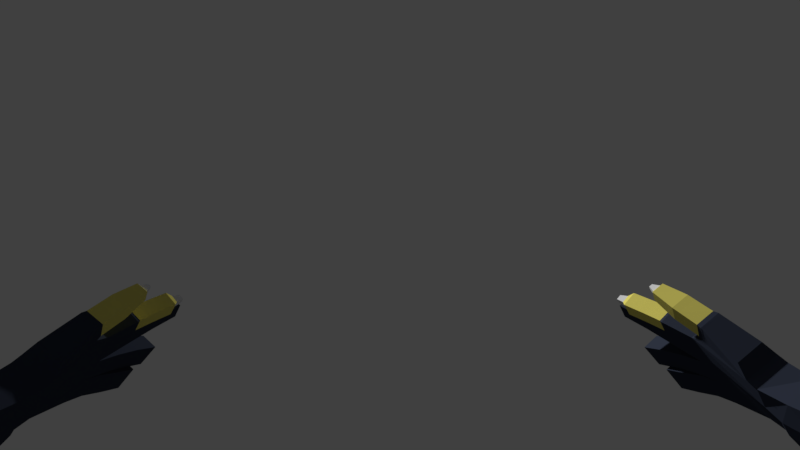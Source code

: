 # Source: VulpinArm.blend  (saved by Blender 2.79.0; exported with 4.5.12 LTS)
import bpy
from mathutils import Matrix  # noqa: F401  (used for matrix-valued properties, if any)

bpy.ops.wm.read_factory_settings(use_empty=True)
scene = bpy.context.scene
scene.name = 'Scene'

# ---- collections
col_collection_1 = bpy.data.collections.new('Collection 1'); scene.collection.children.link(col_collection_1)
col_collection_2 = bpy.data.collections.new('Collection 2'); scene.collection.children.link(col_collection_2)

# ---- materials (node trees are filled in below, after node groups)
mat_material = bpy.data.materials.new('Material')
mat_material.alpha_threshold = 0.0
mat_material.use_transparent_shadow = False
mat_material.diffuse_color = (0.03259, 0.07294, 0.2396, 1.0)
mat_material.roughness = 0.5
mat_material.specular_intensity = 0.0
mat_material_001 = bpy.data.materials.new('Material.001')
mat_material_001.alpha_threshold = 0.0
mat_material_001.use_transparent_shadow = False
mat_material_001.diffuse_color = (0.03265, 0.03958, 0.06072, 1.0)
mat_material_001.roughness = 0.5
mat_material_001.specular_intensity = 0.0
mat_material_002 = bpy.data.materials.new('Material.002')
mat_material_002.alpha_threshold = 0.0
mat_material_002.use_transparent_shadow = False
mat_material_002.diffuse_color = (0.8, 0.7125, 0.155, 1.0)
mat_material_002.roughness = 0.5
mat_material_002.specular_intensity = 0.0
mat_material_003 = bpy.data.materials.new('Material.003')
mat_material_003.alpha_threshold = 0.0
mat_material_003.use_transparent_shadow = False
mat_material_003.roughness = 0.5

# ---- material node trees

# ---- world
world_world = bpy.data.worlds.new('World'); scene.world = world_world
world_world.color = (0.05088, 0.05088, 0.05088)
world_world.use_sun_shadow = False
world_world.sun_shadow_jitter_overblur = 0.0
world_world.cycles.sampling_method = 'MANUAL'

# ---- cameras
cam_camera = bpy.data.cameras.new('Camera')
cam_camera.clip_end = 100.0
cam_camera.lens = 20.85
cam_camera.sensor_width = 32.0
cam_camera.sensor_height = 18.0
cam_camera.display_size = 2.0
cam_camera.lens_unit = 'FOV'
cam_camera.dof.focus_distance = 0.0
cam_camera.dof.aperture_fstop = 128.0
cam_camera.dof.aperture_blades = 6

# ---- meshes
me_cube_001 = bpy.data.meshes.new('Cube.001')
me_cube_001.from_pydata([(-0.2798, -0.4083, 0.1178), (-0.288, -0.4862, 0.1546), (-0.3028, -0.4167, 0.09217), (-0.3199, -0.4135, 0.1278), (-0.3398, -0.4204, 0.0994), (-0.2964, -0.5139, 0.1122), (-0.3145, -0.5149, 0.1266), (-0.3018, -0.5007, 0.1411), (-0.2519, -0.5976, 0.1542), (-0.2787, -0.6129, 0.1522), (-0.2667, -0.5987, 0.1673), (-0.2847, -0.6068, 0.1043), (-0.2992, -0.5852, 0.08432), (-0.3016, -0.5493, 0.135), (-0.2902, -0.5841, 0.1447), (-0.2755, -0.5787, 0.1306), (-0.2861, -0.5461, 0.1214), (-0.2621, -0.5125, 0.1487), (-0.3085, -0.5392, 0.09244), (-0.3046, -0.57, 0.08996), (-0.2903, -0.5754, 0.1083), (-0.3065, -0.5798, 0.1206), (-0.3105, -0.5472, 0.1235), (-0.3223, -0.5278, 0.07329), (-0.3171, -0.5527, 0.06919), (-0.3334, -0.5571, 0.08142), (-0.2775, -0.4539, 0.1701), (-0.288, -0.4689, 0.1558), (-0.2718, -0.4679, 0.1428), (-0.3008, -0.4154, 0.1436), (-0.3109, -0.3761, 0.1287), (-0.292, -0.3675, 0.1114), (-0.3318, -0.3835, 0.119), (-0.3482, -0.3878, 0.09274), (-0.348, -0.386, 0.06926), (-0.3271, -0.377, 0.05729), (-0.3076, -0.3707, 0.07402), (-0.2957, -0.3675, 0.09298), (-0.2884, -0.4117, 0.1026), (-0.314, -0.357, 0.1234), (-0.2944, -0.3511, 0.1081), (-0.3322, -0.3629, 0.1171), (-0.3471, -0.3671, 0.0928), (-0.3461, -0.3665, 0.07093), (-0.3255, -0.3602, 0.05947), (-0.3073, -0.3548, 0.07477), (-0.2964, -0.3518, 0.09226), (-0.3169, -0.3131, 0.1242), (-0.2926, -0.3102, 0.1063), (-0.3378, -0.3169, 0.1184), (-0.3533, -0.3201, 0.09287), (-0.3504, -0.3204, 0.06894), (-0.3252, -0.317, 0.05514), (-0.305, -0.3135, 0.07071), (-0.2938, -0.3112, 0.08912), (-0.3131, -0.2428, 0.1422), (-0.2692, -0.2332, 0.1105), (-0.349, -0.2489, 0.1336), (-0.3741, -0.2498, 0.09147), (-0.3648, -0.2449, 0.04979), (-0.3266, -0.2364, 0.02914), (-0.2881, -0.2321, 0.05129), (-0.2699, -0.2315, 0.08165), (-0.3116, -0.1687, 0.1512), (-0.2627, -0.1576, 0.1175), (-0.3512, -0.172, 0.1416), (-0.3781, -0.1665, 0.09604), (-0.3612, -0.1556, 0.04824), (-0.3309, -0.1491, 0.03276), (-0.2826, -0.1483, 0.05361), (-0.263, -0.1523, 0.0864), (-0.3121, -0.1453, 0.1514), (-0.2614, -0.1414, 0.1166), (-0.3503, -0.1375, 0.1459), (-0.373, -0.1191, 0.1069), (-0.3557, -0.106, 0.06385), (-0.3181, -0.1044, 0.04386), (-0.2758, -0.1184, 0.06029), (-0.2592, -0.1317, 0.08836), (-0.294, -0.09865, 0.1911), (-0.2386, -0.09185, 0.1564), (-0.3351, -0.08407, 0.1843), (-0.3587, -0.0513, 0.1437), (-0.345, -0.02851, 0.1026), (-0.2921, -0.02578, 0.07739), (-0.2529, -0.05075, 0.09802), (-0.2357, -0.0744, 0.1273), (-0.2757, -0.03609, 0.2506), (-0.2063, -0.02906, 0.2095), (-0.323, -0.009368, 0.2471), (-0.3449, 0.04469, 0.2072), (-0.3233, 0.0801, 0.1636), (-0.2577, 0.08025, 0.1328), (-0.2149, 0.03786, 0.1503), (-0.1989, -0.001154, 0.179), (-0.2632, -0.1901, 0.1146), (-0.2636, -0.1863, 0.08315), (-0.2833, -0.1845, 0.05012), (-0.3289, -0.1872, 0.02775), (-0.3649, -0.1954, 0.04678), (-0.3786, -0.2038, 0.09362), (-0.3514, -0.2063, 0.1395), (-0.3119, -0.2012, 0.149), (-0.286, -0.3845, 0.1137), (-0.2912, -0.3968, 0.09578), (-0.3059, -0.399, 0.07745), (-0.3233, -0.3927, 0.0656), (-0.3471, -0.3989, 0.0779), (-0.3465, -0.4032, 0.09178), (-0.3286, -0.3989, 0.1198), (-0.3113, -0.3912, 0.1312), (-0.3054, -0.4098, 0.1383), (-0.3208, -0.5744, 0.1022), (-0.3248, -0.5419, 0.1051), (-0.2942, -0.5445, 0.1108), (-0.2903, -0.53, 0.1479), (-0.2748, -0.5269, 0.1343), (-0.2776, -0.5156, 0.1623), (-0.3386, -0.5304, 0.08595), (-0.2636, -0.5646, 0.1457), (-0.2742, -0.532, 0.1365), (-0.2783, -0.5699, 0.1598), (-0.2897, -0.5351, 0.1501), (-0.3155, -0.5896, 0.09655), (-0.3128, -0.5789, 0.06542), (-0.329, -0.5833, 0.07765), (-0.3009, -0.6112, 0.1166), (-0.3152, -0.6058, 0.09822), (-0.299, -0.6014, 0.08596), (-0.3198, -0.5634, 0.1003), (-0.3251, -0.5366, 0.1049), (-0.3088, -0.534, 0.0922), (-0.3036, -0.559, 0.08809), (-0.2639, -0.6118, 0.1391), (-0.3281, -0.5093, 0.1077), (-0.3107, -0.5083, 0.09384), (-0.2845, -0.4997, 0.1272), (-0.3302, -0.417, 0.1139), (-0.3142, -0.4189, 0.07887), (-0.3404, -0.5033, 0.08783), (-0.3242, -0.5024, 0.07485), (-0.2717, -0.4853, 0.1417), (-0.3481, -0.4238, 0.08392), (-0.3349, -0.423, 0.07334), (-0.2734, -0.4219, 0.1351), (-0.294, -0.4231, 0.1516), (-0.2612, -0.4529, 0.1571), (-0.2752, -0.4139, 0.1231), (-0.34, -0.3856, 0.1059), (-0.3396, -0.365, 0.1049), (-0.3456, -0.3185, 0.1057), (-0.3615, -0.2493, 0.1126), (-0.3646, -0.1692, 0.1188), (-0.3617, -0.1283, 0.1264), (-0.3469, -0.0677, 0.164), (-0.334, 0.01764, 0.2272), (-0.365, -0.205, 0.1166), (-0.3375, -0.401, 0.1058), (-0.3017, -0.3691, 0.0835), (-0.3019, -0.3533, 0.08352), (-0.2994, -0.3123, 0.07992), (-0.279, -0.2318, 0.06647), (-0.2728, -0.1503, 0.07001), (-0.2675, -0.1251, 0.07433), (-0.2443, -0.06257, 0.1127), (-0.2069, 0.01835, 0.1646), (-0.2735, -0.1854, 0.06664), (-0.2975, -0.3982, 0.08559), (-0.2475, -0.5854, 0.1679), (-0.243, -0.5838, 0.1636), (-0.2469, -0.5882, 0.1592), (-0.2514, -0.5898, 0.1635), (-0.2514, -0.5806, 0.1552), (-0.2456, -0.5741, 0.1617), (-0.2522, -0.5765, 0.1681), (-0.258, -0.583, 0.1616), (-0.2766, -0.522, 0.133), (-0.2795, -0.5103, 0.1609), (-0.2638, -0.5076, 0.1474), (-0.2924, -0.5247, 0.1467), (-0.2752, -0.5217, 0.1637), (-0.2599, -0.5181, 0.15), (-0.2726, -0.5325, 0.1356), (-0.288, -0.5361, 0.1493), (-0.2879, -0.5898, 0.1462), (-0.276, -0.5756, 0.1613), (-0.2613, -0.5711, 0.1473), (-0.2732, -0.5853, 0.1323), (-0.292, -0.5785, 0.1431), (-0.2772, -0.5735, 0.1291), (-0.2801, -0.5643, 0.1582), (-0.2653, -0.5594, 0.1442), (-0.2844, -0.5515, 0.1229), (-0.2998, -0.555, 0.1366), (-0.2878, -0.5408, 0.1517), (-0.2725, -0.5373, 0.138), (-0.2878, -0.5409, 0.1199), (-0.3037, -0.5437, 0.1336), (-0.2759, -0.5267, 0.135), (-0.2917, -0.5295, 0.1486), (-0.2892, -0.5817, 0.1075), (-0.3197, -0.5807, 0.1014), (-0.3035, -0.5763, 0.08916), (-0.3054, -0.5861, 0.1198), (-0.3054, -0.5637, 0.09046), (-0.3073, -0.5732, 0.1212), (-0.3216, -0.5678, 0.1028), (-0.2911, -0.5691, 0.1088), (-0.3113, -0.5408, 0.1241), (-0.3254, -0.5354, 0.1056), (-0.2946, -0.5385, 0.1111), (-0.3089, -0.5331, 0.09272), (-0.3099, -0.5521, 0.123), (-0.2936, -0.5492, 0.1104), (-0.3079, -0.5438, 0.09206), (-0.3242, -0.5467, 0.1047), (-0.3191, -0.5676, 0.09971), (-0.3164, -0.5569, 0.06858), (-0.3029, -0.5632, 0.08748), (-0.3327, -0.5613, 0.08081), (-0.318, -0.5486, 0.06986), (-0.3045, -0.5548, 0.08877), (-0.3207, -0.559, 0.1011), (-0.3342, -0.5527, 0.08217), (-0.3091, -0.5295, 0.09248), (-0.3389, -0.5257, 0.08628), (-0.3256, -0.5319, 0.1054), (-0.3227, -0.5234, 0.07356), (-0.3079, -0.5385, 0.09146), (-0.3377, -0.5353, 0.08513), (-0.3214, -0.5323, 0.07255), (-0.3241, -0.5415, 0.104), (-0.3031, -0.4946, 0.1402), (-0.2969, -0.5071, 0.1108), (-0.2889, -0.4651, 0.155), (-0.2621, -0.4508, 0.1556), (-0.3109, -0.502, 0.09279), (-0.325, -0.4969, 0.07474), (-0.341, -0.4978, 0.08756), (-0.2723, -0.4799, 0.14), (-0.2892, -0.4809, 0.1535), (-0.3289, -0.503, 0.1072), (-0.3156, -0.508, 0.1257), (-0.2847, -0.4935, 0.1255), (-0.2786, -0.4517, 0.1688), (-0.272, -0.4642, 0.1414), (-0.285, -0.4719, 0.1579), (-0.2753, -0.4582, 0.171), (-0.2702, -0.471, 0.1461), (-0.2435, -0.5028, 0.1819), (-0.2502, -0.5123, 0.1728), (-0.2604, -0.5129, 0.181), (-0.2568, -0.4987, 0.1623), (-0.2702, -0.4995, 0.173), (-0.2746, -0.4935, 0.1694), (-0.2598, -0.4926, 0.1576), (-0.2649, -0.4798, 0.1824), (-0.2605, -0.4573, 0.1591), (-0.2537, -0.5034, 0.1901), (-0.253, -0.4729, 0.1674), (-0.2678, -0.4738, 0.1792), (-0.2774, -0.4875, 0.1662), (-0.2627, -0.4866, 0.1544), (-0.2481, -0.4863, 0.1741), (-0.2501, -0.4789, 0.1706), (-0.2615, -0.4871, 0.1848), (-0.2456, -0.5055, 0.1824), (-0.2502, -0.5119, 0.1763), (-0.2571, -0.5123, 0.1818), (-0.2526, -0.5059, 0.1879), (-0.2456, -0.5136, 0.1861), (-0.2474, -0.5162, 0.1836), (-0.2503, -0.5163, 0.1858), (-0.2484, -0.5137, 0.1883), (-0.2614, -0.5606, 0.144), (-0.2543, -0.5779, 0.1476), (-0.2553, -0.5359, 0.1537), (-0.2533, -0.5411, 0.1549), (-0.266, -0.5457, 0.1671), (-0.2769, -0.5582, 0.1547), (-0.2643, -0.5536, 0.1425), (-0.267, -0.5824, 0.1598), (-0.256, -0.57, 0.1722), (-0.2433, -0.5654, 0.1601), (-0.2504, -0.5481, 0.1564), (-0.2741, -0.5651, 0.1562), (-0.2631, -0.5527, 0.1686), (-0.2663, -0.5483, 0.1413), (-0.2791, -0.5525, 0.1534), (-0.2605, -0.5226, 0.1507), (-0.2682, -0.5401, 0.1658), (-0.2715, -0.535, 0.1383), (-0.2847, -0.5381, 0.1501), (-0.2738, -0.5257, 0.1625), (-0.3251, -0.3062, 0.1416), (-0.3533, -0.3113, 0.1338), (-0.3638, -0.3135, 0.1165), (-0.3742, -0.3156, 0.09925), (-0.3702, -0.316, 0.06691), (-0.3227, -0.2443, 0.1483), (-0.3586, -0.2504, 0.1397), (-0.3712, -0.2508, 0.1186), (-0.3837, -0.2513, 0.09751), (-0.3745, -0.2464, 0.05583)], [], [(243, 239, 141, 136), (232, 240, 111, 3), (238, 241, 4, 142), (241, 242, 137, 4), (242, 232, 3, 137), (236, 233, 5, 135), (233, 243, 136, 5), (218, 12, 124, 217), (200, 11, 128, 202), (187, 133, 9, 184), (133, 8, 10, 9), (184, 9, 10, 185), (185, 10, 8, 186), (186, 8, 133, 187), (128, 11, 126, 127), (203, 126, 11, 200), (202, 128, 127, 201), (201, 127, 126, 203), (124, 12, 123, 125), (219, 125, 123, 216), (216, 123, 12, 218), (217, 124, 125, 219), (198, 120, 16, 196), (191, 119, 15, 189), (199, 122, 120, 198), (197, 13, 122, 199), (188, 14, 121, 190), (196, 16, 13, 197), (189, 15, 14, 188), (179, 115, 117, 177), (172, 173, 169, 170), (176, 116, 115, 179), (174, 175, 171, 168), (178, 17, 116, 176), (175, 172, 170, 171), (177, 117, 17, 178), (170, 169, 168, 171), (209, 113, 22, 208), (206, 112, 21, 205), (211, 18, 113, 209), (204, 19, 112, 206), (208, 22, 114, 210), (205, 21, 20, 207), (210, 114, 18, 211), (207, 20, 19, 204), (227, 23, 118, 225), (220, 24, 25, 223), (223, 25, 129, 222), (224, 131, 23, 227), (221, 132, 24, 220), (235, 144, 145, 244), (29, 145, 144, 147), (245, 235, 146, 28), (234, 244, 145, 29), (240, 234, 29, 111), (239, 245, 28, 141), (111, 29, 147, 0), (141, 28, 27, 1), (103, 104, 37, 31), (105, 106, 35, 36), (167, 105, 36, 158), (106, 107, 34, 35), (107, 108, 33, 34), (157, 109, 32, 148), (109, 110, 30, 32), (110, 103, 31, 30), (31, 37, 46, 40), (36, 35, 44, 45), (158, 36, 45, 159), (35, 34, 43, 44), (34, 33, 42, 43), (148, 32, 41, 149), (32, 30, 39, 41), (30, 31, 40, 39), (40, 46, 54, 48), (45, 44, 52, 53), (159, 45, 53, 160), (44, 43, 51, 52), (43, 42, 50, 51), (149, 41, 49, 150), (41, 39, 47, 49), (39, 40, 48, 47), (48, 54, 62, 56), (53, 52, 60, 61), (160, 53, 61, 161), (52, 51, 59, 60), (50, 150, 296, 297), (58, 59, 303, 302), (151, 58, 302, 301), (47, 48, 56, 55), (95, 96, 70, 64), (97, 98, 68, 69), (166, 97, 69, 162), (98, 99, 67, 68), (99, 100, 66, 67), (156, 101, 65, 152), (101, 102, 63, 65), (102, 95, 64, 63), (64, 70, 78, 72), (69, 68, 76, 77), (162, 69, 77, 163), (68, 67, 75, 76), (67, 66, 74, 75), (152, 65, 73, 153), (65, 63, 71, 73), (63, 64, 72, 71), (72, 78, 86, 80), (77, 76, 84, 85), (163, 77, 85, 164), (76, 75, 83, 84), (75, 74, 82, 83), (153, 73, 81, 154), (73, 71, 79, 81), (71, 72, 80, 79), (80, 86, 94, 88), (85, 84, 92, 93), (164, 85, 93, 165), (84, 83, 91, 92), (83, 82, 90, 91), (154, 81, 89, 155), (81, 79, 87, 89), (79, 80, 88, 87), (55, 56, 95, 102), (57, 55, 102, 101), (151, 57, 101, 156), (59, 58, 100, 99), (60, 59, 99, 98), (161, 61, 97, 166), (61, 60, 98, 97), (56, 62, 96, 95), (190, 121, 119, 191), (237, 236, 135, 140), (226, 130, 131, 224), (222, 129, 132, 221), (237, 140, 139, 238), (225, 118, 130, 226), (58, 151, 156, 100), (82, 154, 155, 90), (74, 153, 154, 82), (66, 152, 153, 74), (100, 156, 152, 66), (49, 47, 294, 295), (42, 149, 150, 50), (33, 148, 149, 42), (108, 157, 148, 33), (62, 161, 166, 96), (86, 164, 165, 94), (78, 163, 164, 86), (70, 162, 163, 78), (96, 166, 162, 70), (54, 160, 161, 62), (46, 159, 160, 54), (37, 158, 159, 46), (104, 167, 158, 37), (103, 0, 38, 104), (104, 38, 2, 167), (167, 2, 138, 105), (105, 138, 143, 106), (106, 143, 142, 107), (107, 142, 4, 108), (108, 4, 137, 157), (157, 137, 3, 109), (109, 3, 111, 110), (110, 111, 0, 103), (27, 28, 248, 246), (26, 27, 246, 247), (146, 26, 247, 257), (28, 146, 257, 248), (282, 281, 175, 174), (275, 283, 173, 172), (283, 282, 174, 173), (173, 174, 168, 169), (183, 182, 291, 292), (181, 180, 293, 289), (180, 183, 292, 293), (182, 181, 289, 291), (1, 177, 178, 141), (141, 178, 176, 136), (136, 176, 179, 7), (7, 179, 177, 1), (115, 183, 180, 117), (116, 182, 183, 115), (17, 181, 182, 116), (117, 180, 181, 17), (119, 186, 187, 15), (121, 185, 186, 119), (14, 184, 185, 121), (15, 187, 184, 14), (194, 190, 191, 195), (192, 189, 188, 193), (193, 188, 190, 194), (195, 191, 189, 192), (120, 195, 192, 16), (13, 193, 194, 122), (16, 192, 193, 13), (122, 194, 195, 120), (5, 196, 197, 6), (6, 197, 199, 7), (7, 199, 198, 136), (136, 198, 196, 5), (112, 201, 203, 21), (19, 202, 201, 112), (21, 203, 200, 20), (20, 200, 202, 19), (213, 207, 204, 214), (212, 205, 207, 213), (214, 204, 206, 215), (215, 206, 205, 212), (5, 210, 211, 135), (6, 208, 210, 5), (135, 211, 209, 134), (134, 209, 208, 6), (113, 215, 212, 22), (18, 214, 215, 113), (22, 212, 213, 114), (114, 213, 214, 18), (24, 217, 219, 25), (129, 216, 218, 132), (25, 219, 216, 129), (132, 218, 217, 24), (231, 222, 221, 228), (228, 221, 220, 230), (229, 223, 222, 231), (230, 220, 223, 229), (139, 225, 226, 134), (134, 226, 224, 135), (135, 224, 227, 140), (140, 227, 225, 139), (23, 230, 229, 118), (118, 229, 231, 130), (131, 228, 230, 23), (130, 231, 228, 131), (143, 237, 238, 142), (143, 138, 236, 237), (0, 147, 245, 239), (1, 27, 234, 240), (27, 26, 244, 234), (147, 144, 235, 245), (146, 235, 244, 26), (2, 38, 243, 233), (138, 2, 233, 236), (6, 7, 232, 242), (134, 6, 242, 241), (139, 134, 241, 238), (7, 1, 240, 232), (38, 0, 239, 243), (263, 249, 250, 252), (250, 249, 266, 267), (265, 258, 249, 263), (253, 251, 258, 265), (262, 255, 254, 261), (261, 254, 256, 260), (260, 256, 264, 259), (259, 264, 255, 262), (252, 250, 251, 253), (255, 252, 253, 254), (254, 253, 265, 256), (256, 265, 263, 264), (264, 263, 252, 255), (257, 259, 262, 248), (247, 260, 259, 257), (246, 261, 260, 247), (248, 262, 261, 246), (269, 268, 272, 273), (258, 251, 268, 269), (251, 250, 267, 268), (249, 258, 269, 266), (271, 270, 273, 272), (268, 267, 271, 272), (266, 269, 273, 270), (267, 266, 270, 271), (286, 282, 283, 284), (281, 275, 172, 175), (284, 283, 275, 274), (274, 275, 281, 285), (285, 281, 282, 286), (288, 279, 278, 290), (287, 280, 279, 288), (276, 277, 280, 287), (290, 278, 277, 276), (279, 285, 286, 278), (280, 274, 285, 279), (277, 284, 274, 280), (278, 286, 284, 277), (293, 290, 276, 289), (289, 276, 287, 291), (291, 287, 288, 292), (292, 288, 290, 293), (298, 297, 302, 303), (296, 295, 300, 301), (295, 294, 299, 300), (297, 296, 301, 302), (51, 50, 297, 298), (150, 49, 295, 296), (55, 57, 300, 299), (47, 55, 299, 294), (57, 151, 301, 300), (59, 51, 298, 303)])
me_cube_001.polygons.foreach_set('material_index', [1, 1, 1, 1, 1, 1, 1, 1, 1, 1, 1, 1, 1, 1, 1, 1, 1, 1, 1, 1, 1, 1, 1, 1, 1, 1, 1, 1, 1, 1, 3, 1, 3, 1, 3, 1, 3, 1, 1, 1, 1, 1, 1, 1, 1, 1, 1, 1, 1, 1, 1, 1, 1, 1, 1, 1, 1, 1, 1, 1, 1, 1, 1, 1, 1, 1, 0, 0, 0, 0, 0, 0, 0, 0, 2, 2, 2, 2, 2, 2, 2, 2, 1, 1, 1, 1, 1, 1, 1, 1, 0, 0, 0, 0, 0, 0, 0, 0, 0, 0, 0, 0, 0, 0, 0, 0, 0, 0, 0, 0, 0, 0, 0, 0, 0, 0, 0, 0, 0, 0, 0, 0, 0, 0, 0, 0, 0, 0, 0, 0, 1, 1, 1, 1, 1, 1, 0, 0, 0, 0, 0, 1, 2, 0, 1, 0, 0, 0, 0, 0, 1, 2, 0, 1, 1, 1, 1, 1, 1, 1, 1, 1, 1, 1, 1, 1, 1, 1, 2, 2, 2, 3, 1, 1, 1, 1, 1, 1, 1, 1, 1, 1, 1, 1, 1, 1, 1, 1, 1, 1, 1, 1, 1, 1, 1, 1, 1, 1, 1, 1, 1, 1, 1, 1, 1, 1, 1, 1, 1, 1, 1, 1, 1, 1, 1, 1, 1, 1, 1, 1, 1, 1, 1, 1, 1, 1, 1, 1, 1, 1, 1, 1, 1, 1, 1, 1, 1, 1, 1, 1, 1, 1, 1, 1, 1, 1, 2, 2, 2, 2, 2, 2, 2, 2, 2, 2, 2, 2, 2, 2, 2, 2, 2, 3, 2, 2, 2, 3, 3, 3, 3, 2, 2, 2, 2, 2, 2, 2, 2, 2, 2, 2, 2, 2, 2, 2, 2, 2, 1, 1, 1, 1, 1, 1, 1, 1, 1, 1])
_k = set([(30, 31), (30, 32), (30, 110), (31, 37), (31, 103), (32, 41), (32, 109), (32, 148), (33, 34), (33, 42), (33, 108), (33, 148), (34, 35), (34, 107), (35, 36), (35, 106), (36, 45), (36, 105), (36, 158), (37, 46), (37, 104), (37, 158), (39, 40), (39, 41), (40, 46), (41, 49), (41, 149), (42, 43), (42, 50), (42, 149), (43, 44), (44, 45), (45, 53), (45, 159), (46, 54), (46, 159), (47, 48), (47, 49), (48, 54), (49, 150), (49, 295), (50, 51), (50, 150), (50, 297), (51, 52), (52, 53), (53, 61), (53, 160), (54, 62), (54, 160), (55, 56), (55, 57), (56, 62), (57, 101), (57, 151), (57, 300), (58, 59), (58, 100), (58, 151), (58, 302), (59, 60), (60, 61), (61, 97), (61, 161), (62, 96), (62, 161), (63, 64), (63, 65), (64, 70), (65, 73), (65, 101), (65, 152), (66, 67), (66, 74), (66, 100), (66, 152), (67, 68), (68, 69), (69, 77), (69, 97), (69, 162), (70, 78), (70, 96), (70, 162), (71, 72), (71, 73), (72, 78), (73, 81), (73, 153), (74, 75), (74, 82), (74, 153), (75, 76), (76, 77), (77, 85), (77, 163), (78, 86), (78, 163), (79, 80), (79, 81), (80, 86), (81, 89), (81, 154), (82, 83), (82, 90), (82, 154), (83, 84), (84, 85), (85, 93), (85, 164), (86, 94), (86, 164), (87, 88), (87, 89), (88, 94), (89, 155), (90, 91), (90, 155), (91, 92), (92, 93), (93, 165), (94, 165), (95, 96), (95, 102), (96, 166), (97, 98), (97, 166), (98, 99), (99, 100), (100, 156), (101, 102), (101, 156), (103, 104), (103, 110), (104, 167), (105, 106), (105, 167), (106, 107), (107, 108), (108, 157), (109, 110), (109, 157), (294, 295), (295, 296), (295, 300), (296, 297), (297, 298), (297, 302), (299, 300), (300, 301), (301, 302), (302, 303)])
me_cube_001.attributes.new('sharp_edge', 'BOOLEAN', 'EDGE').data.foreach_set('value', [ (min(e.vertices), max(e.vertices)) in _k for e in me_cube_001.edges])
_uv = me_cube_001.uv_layers.new(name='UVMap')
_uv.uv.foreach_set('vector', [0.0, 0.0, 0.0, 0.0, 0.0, 0.0, 0.0, 0.0, 0.0, 0.0, 0.0, 0.0, 0.0, 0.0, 0.0, 0.0, 0.0, 0.0, 0.0, 0.0, 0.0, 0.0, 0.0, 0.0, 0.0, 0.0, 0.0, 0.0, 0.0, 0.0, 0.0, 0.0, 0.0, 0.0, 0.0, 0.0, 0.0, 0.0, 0.0, 0.0, 0.0, 0.0, 0.0, 0.0, 0.0, 0.0, 0.0, 0.0, 0.0, 0.0, 0.0, 0.0, 0.0, 0.0, 0.0, 0.0, 0.0, 0.0, 0.0, 0.0, 0.0, 0.0, 0.0, 0.0, 0.0, 0.0, 0.0, 0.0, 0.0, 0.0, 0.0, 0.0, 0.0, 0.0, 0.0, 0.0, 0.0, 0.0, 0.0, 0.0, 0.0, 0.0, 0.0, 0.0, 0.0, 0.0, 0.0, 0.0, 0.0, 0.0, 0.0, 0.0, 0.0, 0.0, 0.0, 0.0, 0.0, 0.0, 0.0, 0.0, 0.0, 0.0, 0.0, 0.0, 0.0, 0.0, 0.0, 0.0, 0.0, 0.0, 0.0, 0.0, 0.0, 0.0, 0.0, 0.0, 0.0, 0.0, 0.0, 0.0, 0.0, 0.0, 0.0, 0.0, 0.0, 0.0, 0.0, 0.0, 0.0, 0.0, 0.0, 0.0, 0.0, 0.0, 0.0, 0.0, 0.0, 0.0, 0.0, 0.0, 0.0, 0.0, 0.0, 0.0, 0.0, 0.0, 0.0, 0.0, 0.0, 0.0, 0.0, 0.0, 0.0, 0.0, 0.0, 0.0, 0.0, 0.0, 0.0, 0.0, 0.0, 0.0, 0.0, 0.0, 0.0, 0.0, 0.0, 0.0, 0.0, 0.0, 0.0, 0.0, 0.0, 0.0, 0.0, 0.0, 0.0, 0.0, 0.0, 0.0, 0.0, 0.0, 0.0, 0.0, 0.0, 0.0, 0.0, 0.0, 0.0, 0.0, 0.0, 0.0, 0.0, 0.0, 0.0, 0.0, 0.0, 0.0, 0.0, 0.0, 0.0, 0.0, 0.0, 0.0, 0.0, 0.0, 0.0, 0.0, 0.0, 0.0, 0.0, 0.0, 0.0, 0.0, 0.0, 0.0, 0.0, 0.0, 0.0, 0.0, 0.0, 0.0, 0.0, 0.0, 0.0, 0.0, 0.0, 0.0, 0.0, 0.0, 0.0, 0.0, 0.0, 0.0, 0.0, 0.0, 0.0, 0.0, 0.0, 0.0, 0.0, 0.0, 0.0, 0.0, 0.0, 0.0, 0.0, 0.0, 0.0, 0.0, 0.0, 0.0, 0.0, 0.0, 0.0, 0.0, 0.0, 0.0, 0.0, 0.0, 0.0, 0.0, 0.0, 0.0, 0.0, 0.0, 0.0, 0.0, 0.0, 0.0, 0.0, 0.0, 0.0, 0.0, 0.0, 0.0, 0.0, 0.0, 0.0, 0.0, 0.0, 0.0, 0.0, 0.0, 0.0, 0.0, 0.0, 0.0, 0.0, 0.0, 0.0, 0.0, 0.0, 0.0, 0.0, 0.0, 0.0, 0.0, 0.0, 0.0, 0.0, 0.0, 0.0, 0.0, 0.0, 0.0, 0.0, 0.0, 0.0, 0.0, 0.0, 0.0, 0.0, 0.0, 0.0, 0.0, 0.0, 0.0, 0.0, 0.0, 0.0, 0.0, 0.0, 0.0, 0.0, 0.0, 0.0, 0.0, 0.0, 0.0, 0.0, 0.0, 0.0, 0.0, 0.0, 0.0, 0.0, 0.0, 0.0, 0.0, 0.0, 0.0, 0.0, 0.0, 0.0, 0.0, 0.0, 0.0, 0.0, 0.0, 0.0, 0.0, 0.0, 0.0, 0.0, 0.0, 0.0, 0.0, 0.0, 0.0, 0.0, 0.0, 0.0, 0.0, 0.0, 0.0, 0.0, 0.0, 0.0, 0.0, 0.0, 0.0, 0.0, 0.0, 0.0, 0.0, 0.0, 0.0, 0.0, 0.0, 0.0, 0.0, 0.0, 0.0, 0.0, 0.0, 0.0, 0.0, 0.0, 0.0, 0.0, 0.0, 0.0, 0.0, 0.0, 0.0, 0.0, 0.0, 0.0, 0.0, 0.0, 0.0, 0.0, 0.0, 0.0, 0.0, 0.0, 0.0, 0.0, 0.0, 0.0, 0.0, 0.0, 0.0, 0.0, 0.0, 0.0, 0.0, 0.0, 0.0, 0.0, 0.0, 0.0, 0.0, 0.0, 0.0, 0.0, 0.0, 0.0, 0.0, 0.0, 0.0, 0.0, 0.0, 0.0, 0.0, 0.0, 0.0, 0.0, 0.0, 0.0, 0.0, 0.0, 0.0, 0.0, 0.0, 0.0, 0.0, 0.0, 0.0, 0.0, 0.0, 0.0, 0.0, 0.0, 0.0, 0.0, 0.0, 0.0, 0.0, 0.0, 0.0, 0.0, 0.0, 0.2846, 0.2549, 0.2827, 0.2066, 0.3503, 0.1728, 0.3637, 0.2725, 0.2452, 0.1654, 0.1804, 0.1639, 0.1619, 0.1087, 0.2721, 0.1094, 0.264, 0.186, 0.2452, 0.1654, 0.2721, 0.1094, 0.3112, 0.1411, 0.1804, 0.1639, 0.1358, 0.2101, 0.0871, 0.1906, 0.1619, 0.1087, 0.1358, 0.2101, 0.1341, 0.2696, 0.08631, 0.2907, 0.0871, 0.1906, 0.16, 0.2937, 0.186, 0.3177, 0.1746, 0.3648, 0.1304, 0.3278, 0.186, 0.3177, 0.2454, 0.3094, 0.272, 0.3648, 0.1746, 0.3648, 0.2454, 0.3094, 0.2846, 0.2549, 0.3637, 0.2725, 0.272, 0.3648, 0.2331, 0.775, 0.2331, 0.775, 0.2331, 0.775, 0.2331, 0.775, 0.2332, 0.775, 0.2332, 0.775, 0.2332, 0.775, 0.2332, 0.775, 0.2331, 0.775, 0.2332, 0.775, 0.2332, 0.775, 0.2331, 0.775, 0.2332, 0.775, 0.2332, 0.775, 0.2332, 0.775, 0.2332, 0.775, 0.2332, 0.775, 0.2332, 0.775, 0.2332, 0.775, 0.2332, 0.775, 0.2331, 0.775, 0.2331, 0.775, 0.2331, 0.775, 0.2331, 0.775, 0.2331, 0.775, 0.2331, 0.775, 0.2331, 0.775, 0.2331, 0.775, 0.2331, 0.775, 0.2331, 0.775, 0.2331, 0.775, 0.2331, 0.775, 0.2331, 0.775, 0.2331, 0.775, 0.2331, 0.7752, 0.233, 0.7751, 0.2332, 0.775, 0.2332, 0.775, 0.2333, 0.775, 0.2332, 0.7751, 0.2331, 0.775, 0.2332, 0.775, 0.2332, 0.7751, 0.2332, 0.7751, 0.2332, 0.775, 0.2332, 0.775, 0.2332, 0.7749, 0.2333, 0.775, 0.2332, 0.775, 0.2332, 0.775, 0.2332, 0.7749, 0.2332, 0.7749, 0.2331, 0.775, 0.2331, 0.775, 0.2331, 0.7749, 0.2331, 0.7749, 0.2331, 0.775, 0.2331, 0.775, 0.233, 0.775, 0.2331, 0.7749, 0.2331, 0.775, 0.2331, 0.775, 0.233, 0.7751, 0.233, 0.775, 0.233, 0.7751, 0.2331, 0.7752, 0.233, 0.7758, 0.2326, 0.7757, 0.2332, 0.7751, 0.2333, 0.775, 0.2338, 0.7752, 0.2335, 0.7757, 0.2332, 0.7751, 0.2332, 0.7751, 0.2335, 0.7757, 0.2332, 0.7758, 0.2333, 0.775, 0.2332, 0.7749, 0.2337, 0.7748, 0.2338, 0.7752, 0.2332, 0.7749, 0.2331, 0.7749, 0.2331, 0.7749, 0.2332, 0.7749, 0.2333, 0.7745, 0.2337, 0.7748, 0.2337, 0.7748, 0.2333, 0.7745, 0.2331, 0.7745, 0.2333, 0.7745, 0.2333, 0.7745, 0.2331, 0.7745, 0.233, 0.775, 0.233, 0.7751, 0.2326, 0.7757, 0.2325, 0.7748, 0.2319, 0.7766, 0.2329, 0.777, 0.2329, 0.7788, 0.2306, 0.7781, 0.234, 0.7766, 0.2346, 0.7754, 0.2359, 0.7756, 0.235, 0.7779, 0.2334, 0.7768, 0.234, 0.7766, 0.235, 0.7779, 0.2339, 0.7784, 0.2346, 0.7754, 0.2344, 0.7745, 0.2356, 0.7742, 0.2359, 0.7756, 0.2344, 0.7745, 0.2336, 0.7738, 0.2342, 0.7728, 0.2356, 0.7742, 0.233, 0.7738, 0.2324, 0.7739, 0.2317, 0.7724, 0.233, 0.7726, 0.2324, 0.7739, 0.2316, 0.7746, 0.2299, 0.7742, 0.2317, 0.7724, 0.2316, 0.7746, 0.2319, 0.7766, 0.2306, 0.7781, 0.2299, 0.7742, 0.2306, 0.7781, 0.2329, 0.7788, 0.2331, 0.7806, 0.2298, 0.7796, 0.235, 0.7779, 0.2359, 0.7756, 0.2388, 0.7766, 0.2363, 0.7799, 0.2339, 0.7784, 0.235, 0.7779, 0.2363, 0.7799, 0.2347, 0.7802, 0.2359, 0.7756, 0.2356, 0.7742, 0.2383, 0.7731, 0.2388, 0.7766, 0.2356, 0.7742, 0.2342, 0.7728, 0.2359, 0.77, 0.2383, 0.7731, 0.233, 0.7726, 0.2317, 0.7724, 0.2309, 0.7694, 0.2334, 0.7697, 0.2317, 0.7724, 0.2299, 0.7742, 0.2271, 0.7732, 0.2309, 0.7694, 0.2299, 0.7742, 0.2306, 0.7781, 0.2298, 0.7796, 0.2271, 0.7732, 0.2298, 0.7796, 0.2331, 0.7806, 0.2281, 0.7971, 0.218, 0.7912, 0.2363, 0.7799, 0.2388, 0.7766, 0.257, 0.786, 0.2425, 0.7968, 0.2347, 0.7802, 0.2363, 0.7799, 0.2425, 0.7968, 0.2353, 0.7969, 0.2388, 0.7766, 0.2383, 0.7731, 0.256, 0.7645, 0.257, 0.786, 0.2383, 0.7731, 0.2359, 0.77, 0.2429, 0.7534, 0.256, 0.7645, 0.2334, 0.7697, 0.2309, 0.7694, 0.2217, 0.7554, 0.2323, 0.7544, 0.2309, 0.7694, 0.2271, 0.7732, 0.2111, 0.769, 0.2217, 0.7554, 0.2271, 0.7732, 0.2298, 0.7796, 0.218, 0.7912, 0.2111, 0.769, 0.218, 0.7912, 0.2281, 0.7971, 0.2098, 0.8844, 0.1561, 0.8544, 0.2425, 0.7968, 0.257, 0.786, 0.3472, 0.8293, 0.2812, 0.8827, 0.2353, 0.7969, 0.2425, 0.7968, 0.2812, 0.8827, 0.2455, 0.8836, 0.257, 0.786, 0.256, 0.7645, 0.3583, 0.73, 0.3472, 0.8293, 0.256, 0.7645, 0.2429, 0.7534, 0.2996, 0.6667, 0.3583, 0.73, 0.2323, 0.7544, 0.2217, 0.7554, 0.1902, 0.6667, 0.2449, 0.6667, 0.2217, 0.7554, 0.2111, 0.769, 0.1331, 0.7293, 0.1902, 0.6667, 0.2111, 0.769, 0.218, 0.7912, 0.1561, 0.8544, 0.1331, 0.7293, 0.2325, 0.7748, 0.2326, 0.7757, 0.2319, 0.7766, 0.2316, 0.7746, 0.2328, 0.7745, 0.2325, 0.7748, 0.2316, 0.7746, 0.2324, 0.7739, 0.2331, 0.7745, 0.2328, 0.7745, 0.2324, 0.7739, 0.233, 0.7738, 0.2337, 0.7748, 0.2333, 0.7745, 0.2336, 0.7738, 0.2344, 0.7745, 0.2338, 0.7752, 0.2337, 0.7748, 0.2344, 0.7745, 0.2346, 0.7754, 0.2332, 0.7758, 0.2335, 0.7757, 0.234, 0.7766, 0.2334, 0.7768, 0.2335, 0.7757, 0.2338, 0.7752, 0.2346, 0.7754, 0.234, 0.7766, 0.2326, 0.7757, 0.233, 0.7758, 0.2329, 0.777, 0.2319, 0.7766, 0.0, 0.0, 0.0, 0.0, 0.0, 0.0, 0.0, 0.0, 0.0, 0.0, 0.0, 0.0, 0.0, 0.0, 0.0, 0.0, 0.0, 0.0, 0.0, 0.0, 0.0, 0.0, 0.0, 0.0, 0.0, 0.0, 0.0, 0.0, 0.0, 0.0, 0.0, 0.0, 0.0, 0.0, 0.0, 0.0, 0.0, 0.0, 0.0, 0.0, 0.0, 0.0, 0.0, 0.0, 0.0, 0.0, 0.0, 0.0, 0.2333, 0.7745, 0.2331, 0.7745, 0.233, 0.7738, 0.2336, 0.7738, 0.2429, 0.7534, 0.2323, 0.7544, 0.2449, 0.6667, 0.2996, 0.6667, 0.2359, 0.77, 0.2334, 0.7697, 0.2323, 0.7544, 0.2429, 0.7534, 0.2342, 0.7728, 0.233, 0.7726, 0.2334, 0.7697, 0.2359, 0.77, 0.2336, 0.7738, 0.233, 0.7738, 0.233, 0.7726, 0.2342, 0.7728, 0.2331, 0.7749, 0.233, 0.775, 0.233, 0.775, 0.2331, 0.7749, 0.2332, 0.775, 0.2331, 0.775, 0.2331, 0.7749, 0.2332, 0.7749, 0.2332, 0.775, 0.2331, 0.775, 0.2331, 0.775, 0.2332, 0.775, 0.1341, 0.2696, 0.16, 0.2937, 0.1304, 0.3278, 0.08631, 0.2907, 0.233, 0.7758, 0.2332, 0.7758, 0.2334, 0.7768, 0.2329, 0.777, 0.2281, 0.7971, 0.2353, 0.7969, 0.2455, 0.8836, 0.2098, 0.8844, 0.2331, 0.7806, 0.2347, 0.7802, 0.2353, 0.7969, 0.2281, 0.7971, 0.2329, 0.7788, 0.2339, 0.7784, 0.2347, 0.7802, 0.2331, 0.7806, 0.2329, 0.777, 0.2334, 0.7768, 0.2339, 0.7784, 0.2329, 0.7788, 0.2331, 0.7752, 0.2332, 0.7751, 0.2332, 0.7758, 0.233, 0.7758, 0.2331, 0.775, 0.2331, 0.775, 0.2332, 0.7751, 0.2331, 0.7752, 0.2331, 0.775, 0.2331, 0.775, 0.2331, 0.775, 0.2331, 0.775, 0.2827, 0.2066, 0.264, 0.186, 0.3112, 0.1411, 0.3503, 0.1728, 0.0, 0.0, 0.0, 0.0, 0.2827, 0.2066, 0.2846, 0.2549, 0.0, 0.0, 0.0, 0.0, 0.264, 0.186, 0.2827, 0.2066, 0.0, 0.0, 0.0, 0.0, 0.2452, 0.1654, 0.264, 0.186, 0.0, 0.0, 0.0, 0.0, 0.1804, 0.1639, 0.2452, 0.1654, 0.0, 0.0, 0.0, 0.0, 0.1358, 0.2101, 0.1804, 0.1639, 0.0, 0.0, 0.0, 0.0, 0.1341, 0.2696, 0.1358, 0.2101, 0.0, 0.0, 0.0, 0.0, 0.16, 0.2937, 0.1341, 0.2696, 0.0, 0.0, 0.0, 0.0, 0.186, 0.3177, 0.16, 0.2937, 0.0, 0.0, 0.0, 0.0, 0.2454, 0.3094, 0.186, 0.3177, 0.0, 0.0, 0.0, 0.0, 0.2846, 0.2549, 0.2454, 0.3094, 0.0, 0.0, 0.0, 0.0, 0.0, 0.0, 0.0, 0.0, 0.0, 0.0, 0.0, 0.0, 0.0, 0.0, 0.0, 0.0, 0.0, 0.0, 0.0, 0.0, 0.0, 0.0, 0.0, 0.0, 0.0, 0.0, 0.0, 0.0, 0.0, 0.0, 0.0, 0.0, 0.0, 0.0, 0.0, 0.0, 0.0, 0.0, 0.0, 0.0, 0.0, 0.0, 0.0, 0.0, 0.0, 0.0, 0.0, 0.0, 0.0, 0.0, 0.0, 0.0, 0.0, 0.0, 0.0, 0.0, 0.0, 0.0, 0.0, 0.0, 0.0, 0.0, 0.0, 0.0, 0.0, 0.0, 0.0, 0.0, 0.0, 0.0, 0.0, 0.0, 0.0, 0.0, 0.0, 0.0, 0.0, 0.0, 0.0, 0.0, 0.0, 0.0, 0.0, 0.0, 0.0, 0.0, 0.0, 0.0, 0.0, 0.0, 0.0, 0.0, 0.0, 0.0, 0.0, 0.0, 0.0, 0.0, 0.0, 0.0, 0.0, 0.0, 0.0, 0.0, 0.0, 0.0, 0.0, 0.0, 0.0, 0.0, 0.0, 0.0, 0.0, 0.0, 0.0, 0.0, 0.0, 0.0, 0.0, 0.0, 0.0, 0.0, 0.0, 0.0, 0.0, 0.0, 0.0, 0.0, 0.0, 0.0, 0.0, 0.0, 0.0, 0.0, 0.0, 0.0, 0.0, 0.0, 0.0, 0.0, 0.0, 0.0, 0.0, 0.0, 0.0, 0.0, 0.0, 0.0, 0.0, 0.0, 0.0, 0.0, 0.0, 0.0, 0.0, 0.0, 0.0, 0.0, 0.0, 0.0, 0.0, 0.0, 0.0, 0.0, 0.0, 0.0, 0.0, 0.0, 0.0, 0.0, 0.0, 0.0, 0.0, 0.0, 0.0, 0.0, 0.0, 0.0, 0.0, 0.0, 0.0, 0.0, 0.0, 0.0, 0.0, 0.0, 0.0, 0.0, 0.0, 0.0, 0.0, 0.0, 0.0, 0.0, 0.0, 0.0, 0.0, 0.0, 0.0, 0.0, 0.0, 0.0, 0.0, 0.0, 0.0, 0.0, 0.0, 0.0, 0.0, 0.0, 0.0, 0.0, 0.0, 0.0, 0.0, 0.0, 0.0, 0.0, 0.0, 0.0, 0.0, 0.0, 0.0, 0.0, 0.0, 0.0, 0.0, 0.0, 0.0, 0.0, 0.0, 0.0, 0.0, 0.0, 0.0, 0.0, 0.0, 0.0, 0.0, 0.0, 0.0, 0.0, 0.0, 0.0, 0.0, 0.0, 0.0, 0.0, 0.0, 0.0, 0.0, 0.0, 0.0, 0.0, 0.0, 0.0, 0.0, 0.0, 0.0, 0.0, 0.0, 0.0, 0.0, 0.0, 0.0, 0.0, 0.0, 0.0, 0.0, 0.0, 0.0, 0.0, 0.0, 0.0, 0.0, 0.0, 0.0, 0.0, 0.0, 0.0, 0.0, 0.0, 0.0, 0.0, 0.0, 0.0, 0.0, 0.0, 0.0, 0.0, 0.0, 0.0, 0.0, 0.0, 0.0, 0.0, 0.0, 0.0, 0.0, 0.0, 0.0, 0.0, 0.0, 0.0, 0.0, 0.0, 0.0, 0.0, 0.0, 0.0, 0.0, 0.0, 0.0, 0.0, 0.0, 0.0, 0.0, 0.0, 0.0, 0.0, 0.0, 0.0, 0.0, 0.0, 0.0, 0.0, 0.0, 0.0, 0.0, 0.0, 0.0, 0.0, 0.0, 0.0, 0.0, 0.0, 0.0, 0.0, 0.0, 0.0, 0.0, 0.0, 0.0, 0.0, 0.0, 0.0, 0.0, 0.0, 0.0, 0.0, 0.0, 0.0, 0.0, 0.0, 0.0, 0.0, 0.0, 0.0, 0.0, 0.0, 0.0, 0.0, 0.0, 0.0, 0.0, 0.0, 0.0, 0.0, 0.0, 0.0, 0.0, 0.0, 0.0, 0.0, 0.0, 0.0, 0.0, 0.0, 0.0, 0.0, 0.0, 0.0, 0.0, 0.0, 0.0, 0.0, 0.0, 0.0, 0.0, 0.0, 0.0, 0.0, 0.0, 0.0, 0.0, 0.0, 0.0, 0.0, 0.0, 0.0, 0.0, 0.0, 0.0, 0.0, 0.0, 0.0, 0.0, 0.0, 0.0, 0.0, 0.0, 0.0, 0.0, 0.0, 0.0, 0.0, 0.0, 0.0, 0.0, 0.0, 0.0, 0.0, 0.0, 0.0, 0.0, 0.0, 0.0, 0.0, 0.0, 0.0, 0.0, 0.0, 0.0, 0.0, 0.0, 0.0, 0.0, 0.0, 0.0, 0.0, 0.0, 0.0, 0.0, 0.0, 0.0, 0.0, 0.0, 0.0, 0.0, 0.0, 0.0, 0.0, 0.0, 0.0, 0.0, 0.0, 0.0, 0.0, 0.0, 0.0, 0.0, 0.0, 0.0, 0.0, 0.0, 0.0, 0.0, 0.0, 0.0, 0.0, 0.0, 0.0, 0.0, 0.0, 0.0, 0.0, 0.0, 0.0, 0.0, 0.0, 0.0, 0.0, 0.0, 0.0, 0.0, 0.0, 0.0, 0.0, 0.0, 0.0, 0.0, 0.0, 0.0, 0.0, 0.0, 0.0, 0.0, 0.0, 0.0, 0.0, 0.0, 0.0, 0.0, 0.0, 0.0, 0.0, 0.0, 0.0, 0.0, 0.0, 0.0, 0.0, 0.0, 0.0, 0.0, 0.0, 0.0, 0.0, 0.0, 0.0, 0.0, 0.0, 0.0, 0.0, 0.0, 0.0, 0.0, 0.0, 0.0, 0.0, 0.0, 0.0, 0.0, 0.0, 0.0, 0.0, 0.0, 0.0, 0.0, 0.0, 0.0, 0.0, 0.0, 0.0, 0.0, 0.0, 0.0, 0.0, 0.0, 0.0, 0.0, 0.0, 0.0, 0.0, 0.0, 0.0, 0.0, 0.0, 0.0, 0.0, 0.0, 0.0, 0.0, 0.0, 0.0, 0.0, 0.0, 0.0, 0.0, 0.0, 0.0, 0.0, 0.0, 0.0, 0.0, 0.0, 0.0, 0.0, 0.0, 0.0, 0.0, 0.0, 0.0, 0.0, 0.0, 0.0, 0.0, 0.0, 0.0, 0.0, 0.0, 0.0, 0.0, 0.0, 0.0, 0.0, 0.0, 0.0, 0.0, 0.0, 0.0, 0.0, 0.0, 0.0, 0.0, 0.0, 0.0, 0.0, 0.0, 0.0, 0.0, 0.0, 0.0, 0.0, 0.0, 0.0, 0.0, 0.0, 0.0, 0.0, 0.0, 0.0, 0.0, 0.0, 0.0, 0.0, 0.0, 0.0, 0.0, 0.0, 0.0, 0.0, 0.0, 0.0, 0.0, 0.0, 0.0, 0.0, 0.0, 0.0, 0.0, 0.0, 0.0, 0.0, 0.0, 0.0, 0.0, 0.0, 0.0, 0.0, 0.0, 0.0, 0.0, 0.0, 0.0, 0.0, 0.0, 0.0, 0.0, 0.0, 0.0, 0.0, 0.0, 0.0, 0.0, 0.0, 0.0, 0.0, 0.0, 0.0, 0.0, 0.0, 0.0, 0.0, 0.0, 0.0, 0.0, 0.0, 0.0, 0.0, 0.0, 0.0, 0.0, 0.0, 0.0, 0.0, 0.0, 0.0, 0.0, 0.0, 0.0, 0.0, 0.0, 0.0, 0.0, 0.0, 0.0, 0.0, 0.0, 0.0, 0.0, 0.0, 0.0, 0.0, 0.0, 0.0, 0.0, 0.0, 0.0, 0.0, 0.0, 0.0, 0.0, 0.0, 0.0, 0.0, 0.0, 0.0, 0.0, 0.0, 0.0, 0.0, 0.0, 0.0, 0.0, 0.0, 0.0, 0.0, 0.0, 0.0, 0.0, 0.0, 0.0, 0.0, 0.0, 0.0, 0.0, 0.0, 0.0, 0.0, 0.0, 0.0, 0.0, 0.0, 0.0, 0.0, 0.0, 0.0, 0.0, 0.0, 0.0, 0.0, 0.0, 0.0, 0.0, 0.0, 0.0, 0.0, 0.0, 0.0, 0.0, 0.0, 0.0, 0.0, 0.0, 0.0, 0.0, 0.0, 0.0, 0.0, 0.0, 0.0, 0.0, 0.0, 0.0, 0.0, 0.0, 0.0, 0.0, 0.0, 0.0, 0.0, 0.0, 0.0, 0.0, 0.0, 0.0, 0.0, 0.0, 0.0, 0.0, 0.0, 0.0, 0.0, 0.0, 0.0, 0.0, 0.0, 0.0, 0.0, 0.0, 0.0, 0.0, 0.0, 0.0, 0.0, 0.0, 0.0, 0.0, 0.0, 0.0, 0.0, 0.0, 0.0, 0.0, 0.0, 0.0, 0.0, 0.0, 0.0, 0.0, 0.0, 0.0, 0.0, 0.0, 0.0, 0.0, 0.0, 0.0, 0.0, 0.0, 0.0, 0.0, 0.0, 0.0, 0.0, 0.0, 0.0, 0.0, 0.0, 0.0, 0.0, 0.0, 0.0, 0.0, 0.0, 0.0, 0.0, 0.0, 0.0, 0.0, 0.0, 0.0, 0.0, 0.0, 0.0, 0.0, 0.0, 0.0, 0.0, 0.0, 0.0, 0.0, 0.0, 0.0, 0.0, 0.0, 0.0, 0.0, 0.0, 0.0, 0.0, 0.0, 0.0, 0.0, 0.0, 0.0, 0.0, 0.0, 0.0, 0.0, 0.0, 0.0, 0.0, 0.0, 0.0, 0.0, 0.0, 0.0, 0.0, 0.0, 0.0, 0.0, 0.0, 0.0, 0.0, 0.0, 0.0, 0.0, 0.0, 0.0, 0.0, 0.0, 0.0, 0.0, 0.0, 0.0, 0.0, 0.0, 0.0, 0.0, 0.0, 0.0, 0.0, 0.0, 0.0, 0.0, 0.0, 0.0, 0.0, 0.0, 0.0, 0.0, 0.0, 0.0, 0.0, 0.0, 0.0, 0.0, 0.0, 0.0, 0.0, 0.0, 0.0, 0.0, 0.0, 0.0, 0.0, 0.0, 0.0, 0.0, 0.0, 0.0, 0.0, 0.0, 0.0, 0.0, 0.0, 0.0, 0.0, 0.0, 0.0, 0.0, 0.0, 0.0, 0.0, 0.0, 0.0, 0.0, 0.0, 0.0, 0.0, 0.0, 0.0, 0.0, 0.0, 0.0, 0.0, 0.0, 0.0, 0.0, 0.0, 0.0, 0.0, 0.0, 0.0, 0.0, 0.0, 0.0, 0.0, 0.0, 0.0, 0.0, 0.0, 0.0, 0.0, 0.0, 0.0, 0.0, 0.0, 0.0, 0.0, 0.2332, 0.7749, 0.2332, 0.7749, 0.2333, 0.7745, 0.2337, 0.7748, 0.2331, 0.7749, 0.2331, 0.7749, 0.2328, 0.7745, 0.2331, 0.7745, 0.2331, 0.7749, 0.233, 0.775, 0.2325, 0.7748, 0.2328, 0.7745, 0.2332, 0.7749, 0.2331, 0.7749, 0.2331, 0.7745, 0.2333, 0.7745, 0.2332, 0.7749, 0.2332, 0.7749, 0.2332, 0.7749, 0.2332, 0.7749, 0.2331, 0.7749, 0.2331, 0.7749, 0.2331, 0.7749, 0.2331, 0.7749, 0.2325, 0.7748, 0.2328, 0.7745, 0.2328, 0.7745, 0.2325, 0.7748, 0.233, 0.775, 0.2325, 0.7748, 0.2325, 0.7748, 0.233, 0.775, 0.2328, 0.7745, 0.2331, 0.7745, 0.2331, 0.7745, 0.2328, 0.7745, 0.2337, 0.7748, 0.2332, 0.7749, 0.2332, 0.7749, 0.2337, 0.7748])
_ca = me_cube_001.color_attributes.new('Col', 'BYTE_COLOR', 'CORNER')
_ca.data.foreach_set('color', [1.0, 1.0, 1.0, 1.0, 1.0, 1.0, 1.0, 1.0, 1.0, 1.0, 1.0, 1.0, 1.0, 1.0, 1.0, 1.0, 1.0, 1.0, 1.0, 1.0, 1.0, 1.0, 1.0, 1.0, 1.0, 1.0, 1.0, 1.0, 1.0, 1.0, 1.0, 1.0, 1.0, 1.0, 1.0, 1.0, 1.0, 1.0, 1.0, 1.0, 1.0, 1.0, 1.0, 1.0, 1.0, 1.0, 1.0, 1.0, 1.0, 1.0, 1.0, 1.0, 1.0, 1.0, 1.0, 1.0, 1.0, 1.0, 1.0, 1.0, 1.0, 1.0, 1.0, 1.0, 1.0, 1.0, 1.0, 1.0, 1.0, 1.0, 1.0, 1.0, 1.0, 1.0, 1.0, 1.0, 1.0, 1.0, 1.0, 1.0, 1.0, 1.0, 1.0, 1.0, 1.0, 1.0, 1.0, 1.0, 1.0, 1.0, 1.0, 1.0, 1.0, 1.0, 1.0, 1.0, 1.0, 1.0, 1.0, 1.0, 1.0, 1.0, 1.0, 1.0, 1.0, 1.0, 1.0, 1.0, 1.0, 1.0, 1.0, 1.0, 1.0, 1.0, 1.0, 1.0, 1.0, 1.0, 1.0, 1.0, 1.0, 1.0, 1.0, 1.0, 1.0, 1.0, 1.0, 1.0, 1.0, 1.0, 1.0, 1.0, 1.0, 1.0, 1.0, 1.0, 1.0, 1.0, 1.0, 1.0, 1.0, 1.0, 1.0, 1.0, 1.0, 1.0, 1.0, 1.0, 1.0, 1.0, 1.0, 1.0, 1.0, 1.0, 1.0, 1.0, 1.0, 1.0, 1.0, 1.0, 1.0, 1.0, 1.0, 1.0, 1.0, 1.0, 1.0, 1.0, 1.0, 1.0, 1.0, 1.0, 1.0, 1.0, 1.0, 1.0, 1.0, 1.0, 1.0, 1.0, 1.0, 1.0, 1.0, 1.0, 1.0, 1.0, 1.0, 1.0, 1.0, 1.0, 1.0, 1.0, 1.0, 1.0, 1.0, 1.0, 1.0, 1.0, 1.0, 1.0, 1.0, 1.0, 1.0, 1.0, 1.0, 1.0, 1.0, 1.0, 1.0, 1.0, 1.0, 1.0, 1.0, 1.0, 1.0, 1.0, 1.0, 1.0, 1.0, 1.0, 1.0, 1.0, 1.0, 1.0, 1.0, 1.0, 1.0, 1.0, 1.0, 1.0, 1.0, 1.0, 1.0, 1.0, 1.0, 1.0, 1.0, 1.0, 1.0, 1.0, 1.0, 1.0, 1.0, 1.0, 1.0, 1.0, 1.0, 1.0, 1.0, 1.0, 1.0, 1.0, 1.0, 1.0, 1.0, 1.0, 1.0, 1.0, 1.0, 1.0, 1.0, 1.0, 1.0, 1.0, 1.0, 1.0, 1.0, 1.0, 1.0, 1.0, 1.0, 1.0, 1.0, 1.0, 1.0, 1.0, 1.0, 1.0, 1.0, 1.0, 1.0, 1.0, 1.0, 1.0, 1.0, 1.0, 1.0, 1.0, 1.0, 1.0, 1.0, 1.0, 1.0, 1.0, 1.0, 1.0, 1.0, 1.0, 1.0, 1.0, 1.0, 1.0, 1.0, 1.0, 1.0, 1.0, 1.0, 1.0, 1.0, 1.0, 1.0, 1.0, 1.0, 1.0, 1.0, 1.0, 1.0, 1.0, 1.0, 1.0, 1.0, 1.0, 1.0, 1.0, 1.0, 1.0, 1.0, 1.0, 1.0, 1.0, 1.0, 1.0, 1.0, 1.0, 1.0, 1.0, 1.0, 1.0, 1.0, 1.0, 1.0, 1.0, 1.0, 1.0, 1.0, 1.0, 1.0, 1.0, 1.0, 1.0, 1.0, 1.0, 1.0, 1.0, 1.0, 1.0, 1.0, 1.0, 1.0, 1.0, 1.0, 1.0, 1.0, 1.0, 1.0, 1.0, 1.0, 1.0, 1.0, 1.0, 1.0, 1.0, 1.0, 1.0, 1.0, 1.0, 1.0, 1.0, 1.0, 1.0, 1.0, 1.0, 1.0, 1.0, 1.0, 1.0, 1.0, 1.0, 1.0, 1.0, 1.0, 1.0, 1.0, 1.0, 1.0, 1.0, 1.0, 1.0, 1.0, 1.0, 1.0, 1.0, 1.0, 1.0, 1.0, 1.0, 1.0, 1.0, 1.0, 1.0, 1.0, 1.0, 1.0, 1.0, 1.0, 1.0, 1.0, 1.0, 1.0, 1.0, 1.0, 1.0, 1.0, 1.0, 1.0, 1.0, 1.0, 1.0, 1.0, 1.0, 1.0, 1.0, 1.0, 1.0, 1.0, 1.0, 1.0, 1.0, 1.0, 1.0, 1.0, 1.0, 1.0, 1.0, 1.0, 1.0, 1.0, 1.0, 1.0, 1.0, 1.0, 1.0, 1.0, 1.0, 1.0, 1.0, 1.0, 1.0, 1.0, 1.0, 1.0, 1.0, 1.0, 1.0, 1.0, 1.0, 1.0, 1.0, 1.0, 1.0, 1.0, 1.0, 1.0, 1.0, 1.0, 1.0, 1.0, 1.0, 1.0, 1.0, 1.0, 1.0, 1.0, 1.0, 1.0, 1.0, 1.0, 1.0, 1.0, 1.0, 1.0, 1.0, 1.0, 1.0, 1.0, 1.0, 1.0, 1.0, 1.0, 1.0, 1.0, 1.0, 1.0, 1.0, 1.0, 1.0, 1.0, 1.0, 1.0, 1.0, 1.0, 1.0, 1.0, 1.0, 1.0, 1.0, 1.0, 1.0, 1.0, 1.0, 1.0, 1.0, 1.0, 1.0, 1.0, 1.0, 1.0, 1.0, 1.0, 1.0, 1.0, 1.0, 1.0, 1.0, 1.0, 1.0, 1.0, 1.0, 1.0, 1.0, 1.0, 1.0, 1.0, 1.0, 1.0, 1.0, 1.0, 1.0, 1.0, 1.0, 1.0, 1.0, 1.0, 1.0, 1.0, 1.0, 1.0, 1.0, 1.0, 1.0, 1.0, 1.0, 1.0, 1.0, 1.0, 1.0, 1.0, 1.0, 1.0, 1.0, 1.0, 1.0, 1.0, 1.0, 1.0, 1.0, 1.0, 1.0, 1.0, 1.0, 1.0, 1.0, 1.0, 1.0, 1.0, 1.0, 1.0, 1.0, 1.0, 1.0, 1.0, 1.0, 1.0, 1.0, 1.0, 1.0, 1.0, 1.0, 1.0, 1.0, 1.0, 1.0, 1.0, 1.0, 1.0, 1.0, 1.0, 1.0, 1.0, 1.0, 1.0, 1.0, 1.0, 1.0, 1.0, 1.0, 1.0, 1.0, 1.0, 1.0, 1.0, 1.0, 1.0, 1.0, 1.0, 1.0, 1.0, 1.0, 1.0, 1.0, 1.0, 1.0, 1.0, 1.0, 1.0, 1.0, 1.0, 1.0, 1.0, 1.0, 1.0, 1.0, 1.0, 1.0, 1.0, 1.0, 1.0, 1.0, 1.0, 1.0, 1.0, 1.0, 1.0, 1.0, 1.0, 1.0, 1.0, 1.0, 1.0, 1.0, 1.0, 1.0, 1.0, 1.0, 1.0, 1.0, 1.0, 1.0, 1.0, 1.0, 1.0, 1.0, 1.0, 1.0, 1.0, 1.0, 1.0, 1.0, 1.0, 1.0, 1.0, 1.0, 1.0, 1.0, 1.0, 1.0, 1.0, 1.0, 1.0, 1.0, 1.0, 1.0, 1.0, 1.0, 1.0, 1.0, 1.0, 1.0, 1.0, 1.0, 1.0, 1.0, 1.0, 1.0, 1.0, 1.0, 1.0, 1.0, 1.0, 1.0, 1.0, 1.0, 1.0, 1.0, 1.0, 1.0, 1.0, 1.0, 1.0, 1.0, 1.0, 1.0, 1.0, 1.0, 1.0, 1.0, 1.0, 1.0, 1.0, 1.0, 1.0, 1.0, 1.0, 1.0, 1.0, 1.0, 1.0, 1.0, 1.0, 1.0, 1.0, 1.0, 1.0, 1.0, 1.0, 1.0, 1.0, 1.0, 1.0, 1.0, 1.0, 1.0, 1.0, 1.0, 1.0, 1.0, 1.0, 1.0, 1.0, 1.0, 1.0, 1.0, 1.0, 1.0, 1.0, 1.0, 1.0, 1.0, 1.0, 1.0, 1.0, 1.0, 1.0, 1.0, 1.0, 1.0, 1.0, 1.0, 1.0, 1.0, 1.0, 1.0, 1.0, 1.0, 1.0, 1.0, 1.0, 1.0, 1.0, 1.0, 1.0, 1.0, 1.0, 1.0, 1.0, 1.0, 1.0, 1.0, 1.0, 1.0, 1.0, 1.0, 1.0, 1.0, 1.0, 1.0, 1.0, 1.0, 1.0, 1.0, 1.0, 1.0, 1.0, 1.0, 1.0, 1.0, 1.0, 1.0, 1.0, 1.0, 1.0, 1.0, 1.0, 1.0, 1.0, 1.0, 1.0, 1.0, 1.0, 1.0, 1.0, 1.0, 1.0, 1.0, 1.0, 1.0, 1.0, 1.0, 1.0, 1.0, 1.0, 1.0, 1.0, 1.0, 1.0, 1.0, 1.0, 1.0, 1.0, 1.0, 1.0, 1.0, 1.0, 1.0, 1.0, 1.0, 1.0, 1.0, 1.0, 1.0, 1.0, 1.0, 1.0, 1.0, 1.0, 1.0, 1.0, 1.0, 1.0, 1.0, 1.0, 1.0, 1.0, 1.0, 1.0, 1.0, 1.0, 1.0, 1.0, 1.0, 1.0, 1.0, 1.0, 1.0, 1.0, 1.0, 1.0, 1.0, 1.0, 1.0, 1.0, 1.0, 1.0, 1.0, 1.0, 1.0, 1.0, 1.0, 1.0, 1.0, 1.0, 1.0, 1.0, 1.0, 1.0, 1.0, 1.0, 1.0, 1.0, 1.0, 1.0, 1.0, 1.0, 1.0, 1.0, 1.0, 1.0, 1.0, 1.0, 1.0, 1.0, 1.0, 1.0, 1.0, 1.0, 1.0, 1.0, 1.0, 1.0, 1.0, 1.0, 1.0, 1.0, 1.0, 1.0, 1.0, 1.0, 1.0, 1.0, 1.0, 1.0, 1.0, 1.0, 1.0, 1.0, 1.0, 1.0, 1.0, 1.0, 1.0, 1.0, 1.0, 1.0, 1.0, 1.0, 1.0, 1.0, 1.0, 1.0, 1.0, 1.0, 1.0, 1.0, 1.0, 1.0, 1.0, 1.0, 1.0, 1.0, 1.0, 1.0, 1.0, 1.0, 1.0, 1.0, 1.0, 1.0, 1.0, 1.0, 1.0, 1.0, 1.0, 1.0, 1.0, 1.0, 1.0, 1.0, 1.0, 1.0, 1.0, 1.0, 1.0, 1.0, 1.0, 1.0, 1.0, 1.0, 1.0, 1.0, 1.0, 1.0, 1.0, 1.0, 1.0, 1.0, 1.0, 1.0, 1.0, 1.0, 1.0, 1.0, 1.0, 1.0, 1.0, 1.0, 1.0, 1.0, 1.0, 1.0, 1.0, 1.0, 1.0, 1.0, 1.0, 1.0, 1.0, 1.0, 1.0, 1.0, 1.0, 1.0, 1.0, 1.0, 1.0, 1.0, 1.0, 1.0, 1.0, 1.0, 1.0, 1.0, 1.0, 1.0, 1.0, 1.0, 1.0, 1.0, 1.0, 1.0, 1.0, 1.0, 1.0, 1.0, 1.0, 1.0, 1.0, 1.0, 1.0, 1.0, 1.0, 1.0, 1.0, 1.0, 1.0, 1.0, 1.0, 1.0, 1.0, 1.0, 1.0, 1.0, 1.0, 1.0, 1.0, 1.0, 1.0, 1.0, 1.0, 1.0, 1.0, 1.0, 1.0, 1.0, 1.0, 1.0, 1.0, 1.0, 1.0, 1.0, 1.0, 1.0, 1.0, 1.0, 1.0, 1.0, 1.0, 1.0, 1.0, 1.0, 1.0, 1.0, 1.0, 1.0, 1.0, 1.0, 1.0, 1.0, 1.0, 1.0, 1.0, 1.0, 1.0, 1.0, 1.0, 1.0, 1.0, 1.0, 1.0, 1.0, 1.0, 1.0, 1.0, 1.0, 1.0, 1.0, 1.0, 1.0, 1.0, 1.0, 1.0, 1.0, 1.0, 1.0, 1.0, 1.0, 1.0, 1.0, 1.0, 1.0, 1.0, 1.0, 1.0, 1.0, 1.0, 1.0, 1.0, 1.0, 1.0, 1.0, 1.0, 1.0, 1.0, 1.0, 1.0, 1.0, 1.0, 1.0, 1.0, 1.0, 1.0, 1.0, 1.0, 1.0, 1.0, 1.0, 1.0, 1.0, 1.0, 1.0, 1.0, 1.0, 1.0, 1.0, 1.0, 1.0, 1.0, 1.0, 1.0, 1.0, 1.0, 1.0, 1.0, 1.0, 1.0, 1.0, 1.0, 1.0, 1.0, 1.0, 1.0, 1.0, 1.0, 1.0, 1.0, 1.0, 1.0, 1.0, 1.0, 1.0, 1.0, 1.0, 1.0, 1.0, 1.0, 1.0, 1.0, 1.0, 1.0, 1.0, 1.0, 1.0, 1.0, 1.0, 1.0, 1.0, 1.0, 1.0, 1.0, 1.0, 1.0, 1.0, 1.0, 1.0, 1.0, 1.0, 1.0, 1.0, 1.0, 1.0, 1.0, 1.0, 1.0, 1.0, 1.0, 1.0, 1.0, 1.0, 1.0, 1.0, 1.0, 1.0, 1.0, 1.0, 1.0, 1.0, 1.0, 1.0, 1.0, 1.0, 1.0, 1.0, 1.0, 1.0, 1.0, 1.0, 1.0, 1.0, 1.0, 1.0, 1.0, 1.0, 1.0, 1.0, 1.0, 1.0, 1.0, 1.0, 1.0, 1.0, 1.0, 1.0, 1.0, 1.0, 1.0, 1.0, 1.0, 1.0, 1.0, 1.0, 1.0, 1.0, 1.0, 1.0, 1.0, 1.0, 1.0, 1.0, 1.0, 1.0, 1.0, 1.0, 1.0, 1.0, 1.0, 1.0, 1.0, 1.0, 1.0, 1.0, 1.0, 1.0, 1.0, 1.0, 1.0, 1.0, 1.0, 1.0, 1.0, 1.0, 1.0, 1.0, 1.0, 1.0, 1.0, 1.0, 1.0, 1.0, 1.0, 1.0, 1.0, 1.0, 1.0, 1.0, 1.0, 1.0, 1.0, 1.0, 1.0, 1.0, 1.0, 1.0, 1.0, 1.0, 1.0, 1.0, 1.0, 1.0, 1.0, 1.0, 1.0, 1.0, 1.0, 1.0, 1.0, 1.0, 1.0, 1.0, 1.0, 1.0, 1.0, 1.0, 1.0, 1.0, 1.0, 1.0, 1.0, 1.0, 1.0, 1.0, 1.0, 1.0, 1.0, 1.0, 1.0, 1.0, 1.0, 1.0, 1.0, 1.0, 1.0, 1.0, 1.0, 1.0, 1.0, 1.0, 1.0, 1.0, 1.0, 1.0, 1.0, 1.0, 1.0, 1.0, 1.0, 1.0, 1.0, 1.0, 1.0, 1.0, 1.0, 1.0, 1.0, 1.0, 1.0, 1.0, 1.0, 1.0, 1.0, 1.0, 1.0, 1.0, 1.0, 1.0, 1.0, 1.0, 1.0, 1.0, 1.0, 1.0, 1.0, 1.0, 1.0, 1.0, 1.0, 1.0, 1.0, 1.0, 1.0, 1.0, 1.0, 1.0, 1.0, 1.0, 1.0, 1.0, 1.0, 1.0, 1.0, 1.0, 1.0, 1.0, 1.0, 1.0, 1.0, 1.0, 1.0, 1.0, 1.0, 1.0, 1.0, 1.0, 1.0, 1.0, 1.0, 1.0, 1.0, 1.0, 1.0, 1.0, 1.0, 1.0, 1.0, 1.0, 1.0, 1.0, 1.0, 1.0, 1.0, 1.0, 1.0, 1.0, 1.0, 1.0, 1.0, 1.0, 1.0, 1.0, 1.0, 1.0, 1.0, 1.0, 1.0, 1.0, 1.0, 1.0, 1.0, 1.0, 1.0, 1.0, 1.0, 1.0, 1.0, 1.0, 1.0, 1.0, 1.0, 1.0, 1.0, 1.0, 1.0, 1.0, 1.0, 1.0, 1.0, 1.0, 1.0, 1.0, 1.0, 1.0, 1.0, 1.0, 1.0, 1.0, 1.0, 1.0, 1.0, 1.0, 1.0, 1.0, 1.0, 1.0, 1.0, 1.0, 1.0, 1.0, 1.0, 1.0, 1.0, 1.0, 1.0, 1.0, 1.0, 1.0, 1.0, 1.0, 1.0, 1.0, 1.0, 1.0, 1.0, 1.0, 1.0, 1.0, 1.0, 1.0, 1.0, 1.0, 1.0, 1.0, 1.0, 1.0, 1.0, 1.0, 1.0, 1.0, 1.0, 1.0, 1.0, 1.0, 1.0, 1.0, 1.0, 1.0, 1.0, 1.0, 1.0, 1.0, 1.0, 1.0, 1.0, 1.0, 1.0, 1.0, 1.0, 1.0, 1.0, 1.0, 1.0, 1.0, 1.0, 1.0, 1.0, 1.0, 1.0, 1.0, 1.0, 1.0, 1.0, 1.0, 1.0, 1.0, 1.0, 1.0, 1.0, 1.0, 1.0, 1.0, 1.0, 1.0, 1.0, 1.0, 1.0, 1.0, 1.0, 1.0, 1.0, 1.0, 1.0, 1.0, 1.0, 1.0, 1.0, 1.0, 1.0, 1.0, 1.0, 1.0, 1.0, 1.0, 1.0, 1.0, 1.0, 1.0, 1.0, 1.0, 1.0, 1.0, 1.0, 1.0, 1.0, 1.0, 1.0, 1.0, 1.0, 1.0, 1.0, 1.0, 1.0, 1.0, 1.0, 1.0, 1.0, 1.0, 1.0, 1.0, 1.0, 1.0, 1.0, 1.0, 1.0, 1.0, 1.0, 1.0, 1.0, 1.0, 1.0, 1.0, 1.0, 1.0, 1.0, 1.0, 1.0, 1.0, 1.0, 1.0, 1.0, 1.0, 1.0, 1.0, 1.0, 1.0, 1.0, 1.0, 1.0, 1.0, 1.0, 1.0, 1.0, 1.0, 1.0, 1.0, 1.0, 1.0, 1.0, 1.0, 1.0, 1.0, 1.0, 1.0, 1.0, 1.0, 1.0, 1.0, 1.0, 1.0, 1.0, 1.0, 1.0, 1.0, 1.0, 1.0, 1.0, 1.0, 1.0, 1.0, 1.0, 1.0, 1.0, 1.0, 1.0, 1.0, 1.0, 1.0, 1.0, 1.0, 1.0, 1.0, 1.0, 1.0, 1.0, 1.0, 1.0, 1.0, 1.0, 1.0, 1.0, 1.0, 1.0, 1.0, 1.0, 1.0, 1.0, 1.0, 1.0, 1.0, 1.0, 1.0, 1.0, 1.0, 1.0, 1.0, 1.0, 1.0, 1.0, 1.0, 1.0, 1.0, 1.0, 1.0, 1.0, 1.0, 1.0, 1.0, 1.0, 1.0, 1.0, 1.0, 1.0, 1.0, 1.0, 1.0, 1.0, 1.0, 1.0, 1.0, 1.0, 1.0, 1.0, 1.0, 1.0, 1.0, 1.0, 1.0, 1.0, 1.0, 1.0, 1.0, 1.0, 1.0, 1.0, 1.0, 1.0, 1.0, 1.0, 1.0, 1.0, 1.0, 1.0, 1.0, 1.0, 1.0, 1.0, 1.0, 1.0, 1.0, 1.0, 1.0, 1.0, 1.0, 1.0, 1.0, 1.0, 1.0, 1.0, 1.0, 1.0, 1.0, 1.0, 1.0, 1.0, 1.0, 1.0, 1.0, 1.0, 1.0, 1.0, 1.0, 1.0, 1.0, 1.0, 1.0, 1.0, 1.0, 1.0, 1.0, 1.0, 1.0, 1.0, 1.0, 1.0, 1.0, 1.0, 1.0, 1.0, 1.0, 1.0, 1.0, 1.0, 1.0, 1.0, 1.0, 1.0, 1.0, 1.0, 1.0, 1.0, 1.0, 1.0, 1.0, 1.0, 1.0, 1.0, 1.0, 1.0, 1.0, 1.0, 1.0, 1.0, 1.0, 1.0, 1.0, 1.0, 1.0, 1.0, 1.0, 1.0, 1.0, 1.0, 1.0, 1.0, 1.0, 1.0, 1.0, 1.0, 1.0, 1.0, 1.0, 1.0, 1.0, 1.0, 1.0, 1.0, 1.0, 1.0, 1.0, 1.0, 1.0, 1.0, 1.0, 1.0, 1.0, 1.0, 1.0, 1.0, 1.0, 1.0, 1.0, 1.0, 1.0, 1.0, 1.0, 1.0, 1.0, 1.0, 1.0, 1.0, 1.0, 1.0, 1.0, 1.0, 1.0, 1.0, 1.0, 1.0, 1.0, 1.0, 1.0, 1.0, 1.0, 1.0, 1.0, 1.0, 1.0, 1.0, 1.0, 1.0, 1.0, 1.0, 1.0, 1.0, 1.0, 1.0, 1.0, 1.0, 1.0, 1.0, 1.0, 1.0, 1.0, 1.0, 1.0, 1.0, 1.0, 1.0, 1.0, 1.0, 1.0, 1.0, 1.0, 1.0, 1.0, 1.0, 1.0, 1.0, 1.0, 1.0, 1.0, 1.0, 1.0, 1.0, 1.0, 1.0, 1.0, 1.0, 1.0, 1.0, 1.0, 1.0, 1.0, 1.0, 1.0, 1.0, 1.0, 1.0, 1.0, 1.0, 1.0, 1.0, 1.0, 1.0, 1.0, 1.0, 1.0, 1.0, 1.0, 1.0, 1.0, 1.0, 1.0, 1.0, 1.0, 1.0, 1.0, 1.0, 1.0, 1.0, 1.0, 1.0, 1.0, 1.0, 1.0, 1.0, 1.0, 1.0, 1.0, 1.0, 1.0, 1.0, 1.0, 1.0, 1.0, 1.0, 1.0, 1.0, 1.0, 1.0, 1.0, 1.0, 1.0, 1.0, 1.0, 1.0, 1.0, 1.0, 1.0, 1.0, 1.0, 1.0, 1.0, 1.0, 1.0, 1.0, 1.0, 1.0, 1.0, 1.0, 1.0, 1.0, 1.0, 1.0, 1.0, 1.0, 1.0, 1.0, 1.0, 1.0, 1.0, 1.0, 1.0, 1.0, 1.0, 1.0, 1.0, 1.0, 1.0, 1.0, 1.0, 1.0, 1.0, 1.0, 1.0, 1.0, 1.0, 1.0, 1.0, 1.0, 1.0, 1.0, 1.0, 1.0, 1.0, 1.0, 1.0, 1.0, 1.0, 1.0, 1.0, 1.0, 1.0, 1.0, 1.0, 1.0, 1.0, 1.0, 1.0, 1.0, 1.0, 1.0, 1.0, 1.0, 1.0, 1.0, 1.0, 1.0, 1.0, 1.0, 1.0, 1.0, 1.0, 1.0, 1.0, 1.0, 1.0, 1.0, 1.0, 1.0, 1.0, 1.0, 1.0, 1.0, 1.0, 1.0, 1.0, 1.0, 1.0, 1.0, 1.0, 1.0, 1.0, 1.0, 1.0, 1.0, 1.0, 1.0, 1.0, 1.0, 1.0, 1.0, 1.0, 1.0, 1.0, 1.0, 1.0, 1.0, 1.0, 1.0, 1.0, 1.0, 1.0, 1.0, 1.0, 1.0, 1.0, 1.0, 1.0, 1.0, 1.0, 1.0, 1.0, 1.0, 1.0, 1.0, 1.0, 1.0, 1.0, 1.0, 1.0, 1.0, 1.0, 1.0, 1.0, 1.0, 1.0, 1.0, 1.0, 1.0, 1.0, 1.0, 1.0, 1.0, 1.0, 1.0, 1.0, 1.0, 1.0, 1.0, 1.0, 1.0, 1.0, 1.0, 1.0, 1.0, 1.0, 1.0, 1.0, 1.0, 1.0, 1.0, 1.0, 1.0, 1.0, 1.0, 1.0, 1.0, 1.0, 1.0, 1.0, 1.0, 1.0, 1.0, 1.0, 1.0, 1.0, 1.0, 1.0, 1.0, 1.0, 1.0, 1.0, 1.0, 1.0, 1.0, 1.0, 1.0, 1.0, 1.0, 1.0, 1.0, 1.0, 1.0, 1.0, 1.0, 1.0, 1.0, 1.0, 1.0, 1.0, 1.0, 1.0, 1.0, 1.0, 1.0, 1.0, 1.0, 1.0, 1.0, 1.0, 1.0, 1.0, 1.0, 1.0, 1.0, 1.0, 1.0, 1.0, 1.0, 1.0, 1.0, 1.0, 1.0, 1.0, 1.0, 1.0, 1.0, 1.0, 1.0, 1.0, 1.0, 1.0, 1.0, 1.0, 1.0, 1.0, 1.0, 1.0, 1.0, 1.0, 1.0, 1.0, 1.0, 1.0, 1.0, 1.0, 1.0, 1.0, 1.0, 1.0, 1.0, 1.0, 1.0, 1.0, 1.0, 1.0, 1.0, 1.0, 1.0, 1.0, 1.0, 1.0, 1.0, 1.0, 1.0, 1.0, 1.0, 1.0, 1.0, 1.0, 1.0, 1.0, 1.0, 1.0, 1.0, 1.0, 1.0, 1.0, 1.0, 1.0, 1.0, 1.0, 1.0, 1.0, 1.0, 1.0, 1.0, 1.0, 1.0, 1.0, 1.0, 1.0, 1.0, 1.0, 1.0, 1.0, 1.0, 1.0, 1.0, 1.0, 1.0, 1.0, 1.0, 1.0, 1.0, 1.0, 1.0, 1.0, 1.0, 1.0, 1.0, 1.0, 1.0, 1.0, 1.0, 1.0, 1.0, 1.0, 1.0, 1.0, 1.0, 1.0, 1.0, 1.0, 1.0, 1.0, 1.0, 1.0, 1.0, 1.0, 1.0, 1.0, 1.0, 1.0, 1.0, 1.0, 1.0, 1.0, 1.0, 1.0, 1.0, 1.0, 1.0, 1.0, 1.0, 1.0, 1.0, 1.0, 1.0, 1.0, 1.0, 1.0, 1.0, 1.0, 1.0, 1.0, 1.0, 1.0, 1.0, 1.0, 1.0, 1.0, 1.0, 1.0, 1.0, 1.0, 1.0, 1.0, 1.0, 1.0, 1.0, 1.0, 1.0, 1.0, 1.0, 1.0, 1.0, 1.0, 1.0, 1.0, 1.0, 1.0, 1.0, 1.0, 1.0, 1.0, 1.0, 1.0, 1.0, 1.0, 1.0, 1.0, 1.0, 1.0, 1.0, 1.0, 1.0, 1.0, 1.0, 1.0, 1.0, 1.0, 1.0, 1.0, 1.0, 1.0, 1.0, 1.0, 1.0, 1.0, 1.0, 1.0, 1.0, 1.0, 1.0, 1.0, 1.0, 1.0, 1.0, 1.0, 1.0, 1.0, 1.0, 1.0, 1.0, 1.0, 1.0, 1.0, 1.0, 1.0, 1.0, 1.0, 1.0, 1.0, 1.0, 1.0, 1.0, 1.0, 1.0, 1.0, 1.0, 1.0, 1.0, 1.0, 1.0, 1.0, 1.0, 1.0, 1.0, 1.0, 1.0, 1.0, 1.0, 1.0, 1.0, 1.0, 1.0, 1.0, 1.0, 1.0, 1.0, 1.0, 1.0, 1.0, 1.0, 1.0, 1.0, 1.0, 1.0, 1.0, 1.0, 1.0, 1.0, 1.0, 1.0, 1.0, 1.0, 1.0, 1.0, 1.0, 1.0, 1.0, 1.0, 1.0, 1.0, 1.0, 1.0, 1.0, 1.0, 1.0, 1.0, 1.0, 1.0, 1.0, 1.0, 1.0, 1.0, 1.0, 1.0, 1.0, 1.0, 1.0, 1.0, 1.0, 1.0, 1.0, 1.0, 1.0, 1.0, 1.0, 1.0, 1.0, 1.0, 1.0, 1.0, 1.0, 1.0, 1.0, 1.0, 1.0, 1.0, 1.0, 1.0, 1.0, 1.0, 1.0, 1.0, 1.0, 1.0, 1.0, 1.0, 1.0, 1.0, 1.0, 1.0, 1.0, 1.0, 1.0, 1.0, 1.0, 1.0, 1.0, 1.0, 1.0, 1.0, 1.0, 1.0, 1.0, 1.0, 1.0, 1.0, 1.0, 1.0, 1.0, 1.0, 1.0, 1.0, 1.0, 1.0, 1.0, 1.0, 1.0, 1.0, 1.0, 1.0, 1.0, 1.0, 1.0, 1.0, 1.0, 1.0, 1.0, 1.0, 1.0, 1.0, 1.0, 1.0, 1.0, 1.0, 1.0, 1.0, 1.0, 1.0, 1.0, 1.0, 1.0, 1.0, 1.0, 1.0, 1.0, 1.0, 1.0, 1.0, 1.0, 1.0, 1.0, 1.0, 1.0, 1.0, 1.0, 1.0, 1.0, 1.0, 1.0, 1.0, 1.0, 1.0, 1.0, 1.0, 1.0, 1.0, 1.0, 1.0, 1.0, 1.0, 1.0, 1.0, 1.0, 1.0, 1.0, 1.0, 1.0, 1.0, 1.0, 1.0, 1.0, 1.0, 1.0, 1.0, 1.0, 1.0, 1.0, 1.0, 1.0, 1.0, 1.0, 1.0, 1.0, 1.0, 1.0, 1.0, 1.0, 1.0, 1.0, 1.0, 1.0, 1.0, 1.0, 1.0, 1.0, 1.0, 1.0, 1.0, 1.0, 1.0, 1.0, 1.0, 1.0, 1.0, 1.0, 1.0, 1.0, 1.0, 1.0, 1.0, 1.0, 1.0, 1.0, 1.0, 1.0, 1.0, 1.0, 1.0, 1.0, 1.0, 1.0, 1.0, 1.0, 1.0, 1.0, 1.0, 1.0, 1.0, 1.0, 1.0, 1.0, 1.0, 1.0, 1.0, 1.0, 1.0, 1.0, 1.0, 1.0, 1.0, 1.0, 1.0, 1.0, 1.0, 1.0, 1.0, 1.0, 1.0, 1.0, 1.0, 1.0, 1.0, 1.0, 1.0, 1.0, 1.0, 1.0, 1.0, 1.0, 1.0, 1.0, 1.0, 1.0, 1.0, 1.0, 1.0, 1.0, 1.0, 1.0, 1.0, 1.0, 1.0, 1.0, 1.0, 1.0, 1.0, 1.0, 1.0, 1.0, 1.0, 1.0, 1.0, 1.0, 1.0, 1.0, 1.0, 1.0, 1.0, 1.0, 1.0, 1.0, 1.0, 1.0, 1.0, 1.0, 1.0, 1.0, 1.0, 1.0, 1.0, 1.0, 1.0, 1.0, 1.0, 1.0, 1.0, 1.0, 1.0, 1.0, 1.0, 1.0, 1.0, 1.0, 1.0, 1.0, 1.0, 1.0, 1.0, 1.0, 1.0, 1.0, 1.0, 1.0, 1.0, 1.0, 1.0, 1.0, 1.0, 1.0, 1.0, 1.0, 1.0, 1.0, 1.0, 1.0, 1.0, 1.0, 1.0, 1.0, 1.0, 1.0, 1.0, 1.0, 1.0, 1.0, 1.0, 1.0, 1.0, 1.0, 1.0, 1.0, 1.0, 1.0, 1.0, 1.0, 1.0, 1.0, 1.0, 1.0, 1.0, 1.0, 1.0, 1.0, 1.0, 1.0, 1.0, 1.0, 1.0, 1.0, 1.0, 1.0, 1.0, 1.0, 1.0, 1.0, 1.0, 1.0, 1.0, 1.0, 1.0, 1.0, 1.0, 1.0, 1.0, 1.0, 1.0, 1.0, 1.0, 1.0, 1.0, 1.0, 1.0, 1.0, 1.0, 1.0, 1.0, 1.0, 1.0, 1.0, 1.0, 1.0, 1.0, 1.0, 1.0, 1.0, 1.0, 1.0, 1.0, 1.0, 1.0, 1.0, 1.0, 1.0, 1.0, 1.0, 1.0, 1.0, 1.0, 1.0, 1.0, 1.0, 1.0, 1.0, 1.0, 1.0, 1.0, 1.0, 1.0, 1.0, 1.0, 1.0, 1.0, 1.0, 1.0, 1.0, 1.0, 1.0, 1.0, 1.0, 1.0, 1.0, 1.0, 1.0, 1.0, 1.0, 1.0, 1.0, 1.0, 1.0, 1.0, 1.0, 1.0, 1.0, 1.0, 1.0, 1.0, 1.0, 1.0, 1.0, 1.0, 1.0, 1.0, 1.0, 1.0, 1.0, 1.0, 1.0, 1.0, 1.0, 1.0, 1.0, 1.0, 1.0, 1.0, 1.0, 1.0, 1.0, 1.0, 1.0, 1.0, 1.0, 1.0, 1.0, 1.0, 1.0, 1.0, 1.0, 1.0, 1.0, 1.0, 1.0, 1.0, 1.0, 1.0, 1.0, 1.0, 1.0, 1.0, 1.0, 1.0, 1.0, 1.0, 1.0, 1.0, 1.0, 1.0, 1.0, 1.0, 1.0, 1.0, 1.0, 1.0, 1.0, 1.0, 1.0, 1.0, 1.0, 1.0, 1.0, 1.0, 1.0, 1.0, 1.0, 1.0, 1.0, 1.0, 1.0, 1.0, 1.0, 1.0, 1.0, 1.0, 1.0, 1.0, 1.0, 1.0, 1.0, 1.0, 1.0, 1.0, 1.0, 1.0, 1.0, 1.0, 1.0, 1.0, 1.0, 1.0, 1.0, 1.0, 1.0, 1.0, 1.0, 1.0, 1.0, 1.0, 1.0, 1.0, 1.0, 1.0, 1.0, 1.0, 1.0, 1.0, 1.0, 1.0, 1.0, 1.0, 1.0, 1.0, 1.0, 1.0, 1.0, 1.0, 1.0, 1.0, 1.0, 1.0, 1.0, 1.0, 1.0, 1.0, 1.0, 1.0, 1.0, 1.0, 1.0, 1.0, 1.0, 1.0, 1.0, 1.0, 1.0, 1.0, 1.0, 1.0, 1.0, 1.0, 1.0, 1.0, 1.0, 1.0, 1.0, 1.0, 1.0, 1.0, 1.0, 1.0, 1.0, 1.0, 1.0, 1.0, 1.0, 1.0, 1.0, 1.0, 1.0, 1.0, 1.0, 1.0, 1.0, 1.0, 1.0, 1.0, 1.0, 1.0, 1.0, 1.0, 1.0, 1.0, 1.0, 1.0, 1.0, 1.0, 1.0, 1.0, 1.0, 1.0, 1.0, 1.0, 1.0, 1.0, 1.0, 1.0, 1.0, 1.0, 1.0, 1.0, 1.0, 1.0, 1.0, 1.0, 1.0, 1.0, 1.0, 1.0, 1.0, 1.0, 1.0, 1.0, 1.0, 1.0, 1.0, 1.0, 1.0, 1.0, 1.0, 1.0, 1.0, 1.0, 1.0, 1.0, 1.0, 1.0, 1.0, 1.0, 1.0, 1.0, 1.0, 1.0, 1.0, 1.0, 1.0, 1.0, 1.0, 1.0, 1.0, 1.0, 1.0, 1.0, 1.0, 1.0, 1.0, 1.0, 1.0, 1.0, 1.0, 1.0, 1.0, 1.0, 1.0, 1.0, 1.0, 1.0, 1.0, 1.0, 1.0, 1.0, 1.0, 1.0, 1.0, 1.0, 1.0, 1.0, 1.0, 1.0, 1.0, 1.0, 1.0, 1.0, 1.0, 1.0, 1.0, 1.0, 1.0, 1.0, 1.0, 1.0, 1.0, 1.0, 1.0, 1.0, 1.0, 1.0, 1.0, 1.0, 1.0, 1.0, 1.0, 1.0, 1.0, 1.0, 1.0, 1.0, 1.0, 1.0, 1.0, 1.0, 1.0, 1.0, 1.0, 1.0, 1.0, 1.0, 1.0, 1.0, 1.0, 1.0, 1.0, 1.0, 1.0, 1.0, 1.0, 1.0, 1.0, 1.0, 1.0, 1.0, 1.0, 1.0, 1.0, 1.0, 1.0, 1.0, 1.0, 1.0, 1.0, 1.0, 1.0, 1.0, 1.0, 1.0, 1.0, 1.0, 1.0, 1.0, 1.0, 1.0, 1.0, 1.0, 1.0, 1.0, 1.0, 1.0, 1.0, 1.0, 1.0, 1.0, 1.0, 1.0, 1.0, 1.0, 1.0, 1.0, 1.0, 1.0, 1.0, 1.0, 1.0, 1.0, 1.0, 1.0, 1.0, 1.0, 1.0, 1.0, 1.0, 1.0, 1.0, 1.0, 1.0, 1.0, 1.0, 1.0, 1.0, 1.0, 1.0, 1.0, 1.0, 1.0, 1.0, 1.0, 1.0, 1.0, 1.0, 1.0, 1.0, 1.0, 1.0, 1.0, 1.0, 1.0, 1.0, 1.0, 1.0, 1.0, 1.0, 1.0, 1.0, 1.0, 1.0, 1.0, 1.0, 1.0, 1.0, 1.0, 1.0, 1.0, 1.0, 1.0, 1.0, 1.0, 1.0, 1.0, 1.0, 1.0, 1.0, 1.0, 1.0, 1.0, 1.0, 1.0, 1.0, 1.0, 1.0, 1.0, 1.0, 1.0, 1.0, 1.0, 1.0, 1.0, 1.0, 1.0, 1.0, 1.0, 1.0, 1.0, 1.0, 1.0, 1.0, 1.0, 1.0, 1.0, 1.0, 1.0, 1.0, 1.0, 1.0, 1.0, 1.0, 1.0, 1.0, 1.0, 1.0, 1.0, 1.0, 1.0, 1.0, 1.0, 1.0, 1.0, 1.0, 1.0, 1.0, 1.0, 1.0, 1.0, 1.0, 1.0, 1.0, 1.0, 1.0, 1.0, 1.0, 1.0, 1.0, 1.0, 1.0, 1.0, 1.0, 1.0, 1.0, 1.0, 1.0, 1.0, 1.0, 1.0, 1.0, 1.0, 1.0, 1.0, 1.0, 1.0, 1.0, 1.0, 1.0, 1.0, 1.0, 1.0, 1.0, 1.0, 1.0, 1.0, 1.0, 1.0, 1.0, 1.0, 1.0, 1.0, 1.0, 1.0, 1.0, 1.0, 1.0, 1.0, 1.0, 1.0, 1.0, 1.0, 1.0, 1.0, 1.0, 1.0, 1.0, 1.0, 1.0, 1.0, 1.0, 1.0, 1.0, 1.0, 1.0, 1.0, 1.0, 1.0, 1.0, 1.0, 1.0, 1.0, 1.0, 1.0, 1.0, 1.0, 1.0, 1.0, 1.0, 1.0, 1.0, 1.0, 1.0, 1.0, 1.0, 1.0, 1.0, 1.0, 1.0, 1.0, 1.0, 1.0, 1.0, 1.0, 1.0, 1.0, 1.0, 1.0, 1.0, 1.0, 1.0, 1.0, 1.0, 1.0, 1.0, 1.0, 1.0, 1.0, 1.0, 1.0, 1.0, 1.0, 1.0, 1.0, 1.0, 1.0, 1.0, 1.0, 1.0, 1.0, 1.0, 1.0, 1.0, 1.0, 1.0, 1.0, 1.0, 1.0, 1.0, 1.0, 1.0, 1.0, 1.0, 1.0, 1.0, 1.0, 1.0, 1.0, 1.0, 1.0, 1.0, 1.0, 1.0, 1.0, 1.0, 1.0, 1.0, 1.0, 1.0, 1.0, 1.0, 1.0, 1.0, 1.0, 1.0, 1.0, 1.0, 1.0, 1.0, 1.0, 1.0, 1.0, 1.0, 1.0, 1.0, 1.0, 1.0, 1.0, 1.0, 1.0, 1.0, 1.0, 1.0, 1.0, 1.0, 1.0, 1.0, 1.0, 1.0, 1.0, 1.0, 1.0, 1.0, 1.0, 1.0, 1.0, 1.0, 1.0, 1.0, 1.0, 1.0, 1.0, 1.0, 1.0, 1.0, 1.0, 1.0, 1.0, 1.0, 1.0, 1.0, 1.0, 1.0, 1.0, 1.0, 1.0, 1.0, 1.0, 1.0, 1.0, 1.0, 1.0, 1.0, 1.0, 1.0, 1.0, 1.0, 1.0, 1.0, 1.0, 1.0, 1.0, 1.0, 1.0, 1.0, 1.0, 1.0, 1.0, 1.0, 1.0, 1.0, 1.0, 1.0, 1.0, 1.0, 1.0, 1.0, 1.0, 1.0, 1.0, 1.0, 1.0, 1.0, 1.0, 1.0, 1.0, 1.0, 1.0, 1.0, 1.0, 1.0, 1.0, 1.0, 1.0, 1.0, 1.0, 1.0, 1.0, 1.0, 1.0, 1.0, 1.0, 1.0, 1.0, 1.0, 1.0, 1.0, 1.0, 1.0, 1.0, 1.0, 1.0, 1.0, 1.0, 1.0, 1.0, 1.0, 1.0, 1.0, 1.0, 1.0, 1.0, 1.0, 1.0, 1.0, 1.0, 1.0, 1.0, 1.0, 1.0, 1.0, 1.0, 1.0, 1.0, 1.0, 1.0, 1.0, 1.0, 1.0, 1.0, 1.0, 1.0, 1.0, 1.0, 1.0, 1.0, 1.0, 1.0, 1.0, 1.0, 1.0, 1.0, 1.0, 1.0, 1.0, 1.0, 1.0, 1.0, 1.0, 1.0, 1.0, 1.0, 1.0, 1.0, 1.0, 1.0, 1.0, 1.0, 1.0, 1.0, 1.0, 1.0, 1.0, 1.0, 1.0, 1.0, 1.0, 1.0, 1.0, 1.0, 1.0, 1.0, 1.0, 1.0, 1.0, 1.0, 1.0, 1.0, 1.0, 1.0, 1.0, 1.0, 1.0, 1.0, 1.0, 1.0, 1.0, 1.0, 1.0, 1.0, 1.0, 1.0, 1.0, 1.0, 1.0, 1.0, 1.0, 1.0, 1.0, 1.0, 1.0, 1.0, 1.0, 1.0, 1.0, 1.0, 1.0, 1.0, 1.0, 1.0, 1.0, 1.0, 1.0, 1.0, 1.0, 1.0, 1.0, 1.0, 1.0, 1.0, 1.0, 1.0, 1.0, 1.0, 1.0, 1.0, 1.0, 1.0, 1.0, 1.0, 1.0, 1.0, 1.0, 1.0, 1.0, 1.0, 1.0, 1.0, 1.0, 1.0, 1.0, 1.0, 1.0, 1.0, 1.0, 1.0, 1.0, 1.0, 1.0, 1.0, 1.0, 1.0, 1.0, 1.0, 1.0, 1.0, 1.0, 1.0, 1.0, 1.0, 1.0, 1.0, 1.0, 1.0, 1.0, 1.0, 1.0, 1.0, 1.0, 1.0, 1.0, 1.0, 1.0, 1.0, 1.0, 1.0, 1.0, 1.0, 1.0, 1.0, 1.0, 1.0, 1.0, 1.0, 1.0, 1.0, 1.0, 1.0, 1.0, 1.0, 1.0, 1.0, 1.0, 1.0, 1.0, 1.0, 1.0, 1.0, 1.0, 1.0, 1.0, 1.0, 1.0, 1.0, 1.0, 1.0, 1.0, 1.0, 1.0, 1.0, 1.0, 1.0, 1.0, 1.0, 1.0, 1.0, 1.0, 1.0, 1.0, 1.0, 1.0, 1.0, 1.0, 1.0, 1.0, 1.0, 1.0, 1.0, 1.0, 1.0, 1.0, 1.0, 1.0, 1.0, 1.0, 1.0, 1.0, 1.0, 1.0, 1.0, 1.0, 1.0, 1.0, 1.0, 1.0, 1.0, 1.0, 1.0, 1.0, 1.0, 1.0, 1.0, 1.0, 1.0, 1.0, 1.0, 1.0, 1.0, 1.0, 1.0, 1.0, 1.0, 1.0, 1.0, 1.0, 1.0, 1.0, 1.0, 1.0, 1.0, 1.0, 1.0, 1.0, 1.0, 1.0, 1.0, 1.0, 1.0, 1.0, 1.0, 1.0, 1.0, 1.0, 1.0, 1.0, 1.0, 1.0, 1.0, 1.0, 1.0, 1.0, 1.0, 1.0, 1.0, 1.0, 1.0, 1.0, 1.0, 1.0, 1.0, 1.0, 1.0, 1.0, 1.0, 1.0, 1.0, 1.0, 1.0, 1.0, 1.0, 1.0, 1.0, 1.0, 1.0, 1.0, 1.0, 1.0, 1.0, 1.0, 1.0, 1.0, 1.0, 1.0, 1.0, 1.0, 1.0, 1.0, 1.0, 1.0, 1.0, 1.0, 1.0, 1.0, 1.0, 1.0, 1.0, 1.0, 1.0, 1.0, 1.0, 1.0, 1.0, 1.0, 1.0, 1.0, 1.0, 1.0, 1.0, 1.0, 1.0, 1.0, 1.0, 1.0, 1.0, 1.0, 1.0, 1.0, 1.0, 1.0, 1.0, 1.0, 1.0, 1.0, 1.0, 1.0, 1.0, 1.0, 1.0, 1.0, 1.0, 1.0, 1.0, 1.0, 1.0, 1.0, 1.0, 1.0, 1.0, 1.0, 1.0, 1.0, 1.0, 1.0, 1.0, 1.0, 1.0, 1.0, 1.0, 1.0, 1.0, 1.0, 1.0, 1.0, 1.0, 1.0, 1.0, 1.0, 1.0, 1.0, 1.0, 1.0, 1.0, 1.0, 1.0, 1.0, 1.0, 1.0, 1.0, 1.0, 1.0, 1.0, 1.0, 1.0, 1.0, 1.0, 1.0, 1.0, 1.0, 1.0, 1.0, 1.0, 1.0, 1.0, 1.0, 1.0, 1.0, 1.0, 1.0, 1.0, 1.0, 1.0, 1.0, 1.0, 1.0, 1.0, 1.0, 1.0, 1.0, 1.0, 1.0, 1.0, 1.0, 1.0, 1.0, 1.0, 1.0, 1.0, 1.0, 1.0, 1.0, 1.0, 1.0, 1.0, 1.0, 1.0, 1.0, 1.0, 1.0, 1.0, 1.0, 1.0, 1.0, 1.0, 1.0, 1.0, 1.0, 1.0, 1.0, 1.0, 1.0, 1.0, 1.0, 1.0, 1.0, 1.0, 1.0, 1.0, 1.0, 1.0, 1.0, 1.0, 1.0, 1.0, 1.0, 1.0, 1.0, 1.0, 1.0, 1.0, 1.0, 1.0, 1.0, 1.0, 1.0, 1.0, 1.0, 1.0, 1.0, 1.0, 1.0, 1.0, 1.0, 1.0, 1.0, 1.0, 1.0, 1.0, 1.0, 1.0, 1.0, 1.0, 1.0, 1.0, 1.0, 1.0, 1.0, 1.0, 1.0, 1.0, 1.0, 1.0, 1.0, 1.0, 1.0, 1.0, 1.0, 1.0, 1.0, 1.0, 1.0, 1.0, 1.0, 1.0, 1.0, 1.0, 1.0, 1.0, 1.0, 1.0, 1.0, 1.0, 1.0, 1.0, 1.0, 1.0, 1.0, 1.0, 1.0, 1.0, 1.0, 1.0, 1.0, 1.0, 1.0, 1.0, 1.0, 1.0, 1.0, 1.0, 1.0, 1.0, 1.0, 1.0, 1.0, 1.0, 1.0, 1.0, 1.0, 1.0, 1.0, 1.0, 1.0, 1.0, 1.0, 1.0, 1.0, 1.0, 1.0, 1.0, 1.0, 1.0, 1.0, 1.0, 1.0, 1.0, 1.0, 1.0, 1.0, 1.0, 1.0, 1.0, 1.0, 1.0, 1.0, 1.0, 1.0, 1.0, 1.0, 1.0, 1.0, 1.0, 1.0, 1.0, 1.0, 1.0, 1.0, 1.0, 1.0, 1.0, 1.0, 1.0, 1.0, 1.0, 1.0, 1.0, 1.0, 1.0, 1.0, 1.0, 1.0, 1.0, 1.0, 1.0, 1.0, 1.0, 1.0, 1.0, 1.0, 1.0, 1.0, 1.0, 1.0, 1.0, 1.0, 1.0, 1.0, 1.0, 1.0, 1.0, 1.0, 1.0, 1.0, 1.0, 1.0, 1.0, 1.0, 1.0, 1.0, 1.0, 1.0, 1.0, 1.0, 1.0, 1.0, 1.0, 1.0, 1.0, 1.0, 1.0, 1.0, 1.0, 1.0, 1.0, 1.0, 1.0, 1.0, 1.0, 1.0, 1.0, 1.0, 1.0, 1.0, 1.0, 1.0, 1.0, 1.0, 1.0, 1.0, 1.0, 1.0, 1.0, 1.0, 1.0, 1.0, 1.0, 1.0, 1.0, 1.0, 1.0, 1.0, 1.0, 1.0, 1.0, 1.0, 1.0, 1.0, 1.0, 1.0, 1.0, 1.0, 1.0, 1.0, 1.0, 1.0, 1.0, 1.0, 1.0, 1.0, 1.0, 1.0, 1.0, 1.0, 1.0, 1.0, 1.0, 1.0, 1.0, 1.0, 1.0, 1.0, 1.0, 1.0, 1.0, 1.0, 1.0, 1.0, 1.0, 1.0, 1.0, 1.0, 1.0, 1.0, 1.0, 1.0, 1.0, 1.0, 1.0, 1.0, 1.0, 1.0, 1.0, 1.0, 1.0, 1.0, 1.0, 1.0, 1.0, 1.0, 1.0, 1.0, 1.0, 1.0, 1.0, 1.0, 1.0, 1.0, 1.0, 1.0, 1.0, 1.0, 1.0, 1.0, 1.0, 1.0, 1.0, 1.0, 1.0, 1.0, 1.0, 1.0, 1.0, 1.0, 1.0, 1.0, 1.0, 1.0, 1.0, 1.0, 1.0, 1.0, 1.0, 1.0, 1.0, 1.0, 1.0, 1.0, 1.0, 1.0, 1.0, 1.0, 1.0, 1.0, 1.0, 1.0, 1.0, 1.0, 1.0, 1.0, 1.0, 1.0, 1.0, 1.0, 1.0, 1.0, 1.0, 1.0, 1.0, 1.0, 1.0, 1.0, 1.0, 1.0, 1.0, 1.0, 1.0, 1.0, 1.0, 1.0, 1.0, 1.0, 1.0, 1.0, 1.0, 1.0, 1.0, 1.0, 1.0, 1.0, 1.0, 1.0, 1.0, 1.0, 1.0, 1.0, 1.0, 1.0, 1.0, 1.0, 1.0, 1.0, 1.0, 1.0, 1.0, 1.0, 1.0, 1.0, 1.0, 1.0, 1.0, 1.0, 1.0, 1.0, 1.0, 1.0, 1.0, 1.0, 1.0, 1.0, 1.0, 1.0, 1.0, 1.0, 1.0, 1.0, 1.0, 1.0, 1.0, 1.0, 1.0, 1.0, 1.0, 1.0, 1.0, 1.0, 1.0, 1.0, 1.0, 1.0, 1.0, 1.0, 1.0, 1.0, 1.0, 1.0, 1.0, 1.0, 1.0, 1.0, 1.0, 1.0, 1.0, 1.0, 1.0, 1.0, 1.0, 1.0, 1.0, 1.0, 1.0, 1.0, 1.0, 1.0, 1.0, 1.0, 1.0, 1.0, 1.0, 1.0, 1.0, 1.0, 1.0, 1.0, 1.0, 1.0, 1.0, 1.0, 1.0, 1.0, 1.0, 1.0, 1.0, 1.0, 1.0, 1.0, 1.0, 1.0, 1.0, 1.0, 1.0, 1.0, 1.0, 1.0, 1.0, 1.0, 1.0, 1.0, 1.0, 1.0, 1.0, 1.0, 1.0, 1.0, 1.0, 1.0, 1.0, 1.0, 1.0, 1.0, 1.0, 1.0, 1.0, 1.0, 1.0, 1.0, 1.0, 1.0, 1.0, 1.0, 1.0, 1.0, 1.0, 1.0, 1.0, 1.0, 1.0, 1.0, 1.0, 1.0, 1.0, 1.0, 1.0, 1.0, 1.0, 1.0, 1.0, 1.0, 1.0, 1.0, 1.0, 1.0, 1.0, 1.0, 1.0, 1.0, 1.0, 1.0, 1.0, 1.0, 1.0, 1.0, 1.0, 1.0, 1.0, 1.0, 1.0, 1.0, 1.0, 1.0, 1.0, 1.0, 1.0, 1.0, 1.0, 1.0, 1.0, 1.0, 1.0, 1.0, 1.0, 1.0, 1.0, 1.0, 1.0, 1.0, 1.0, 1.0, 1.0, 1.0, 1.0, 1.0, 1.0, 1.0, 1.0, 1.0, 1.0, 1.0, 1.0, 1.0, 1.0, 1.0, 1.0, 1.0, 1.0, 1.0, 1.0, 1.0, 1.0, 1.0, 1.0, 1.0, 1.0, 1.0, 1.0, 1.0, 1.0, 1.0, 1.0, 1.0, 1.0, 1.0, 1.0, 1.0, 1.0, 1.0, 1.0, 1.0, 1.0, 1.0, 1.0, 1.0, 1.0, 1.0, 1.0, 1.0, 1.0, 1.0, 1.0, 1.0, 1.0, 1.0, 1.0, 1.0, 1.0, 1.0, 1.0, 1.0, 1.0, 1.0, 1.0, 1.0, 1.0, 1.0, 1.0, 1.0, 1.0, 1.0, 1.0, 1.0, 1.0, 1.0, 1.0, 1.0, 1.0, 1.0, 1.0, 1.0, 1.0, 1.0, 1.0, 1.0, 1.0, 1.0, 1.0, 1.0, 1.0, 1.0, 1.0, 1.0])
me_cube_001.materials.append(mat_material)
me_cube_001.materials.append(mat_material_001)
me_cube_001.materials.append(mat_material_002)
me_cube_001.materials.append(mat_material_003)
me_cube_001.use_remesh_preserve_volume = False
me_cube_001.use_remesh_preserve_attributes = False
me_cube_001.use_mirror_vertex_groups = False
me_cube_001.update()
arm_armature_001 = bpy.data.armatures.new('Armature.001')  # bones are not reproduced

# ---- objects
ob_armature = bpy.data.objects.new('Armature', arm_armature_001)
ob_cube = bpy.data.objects.new('Cube', me_cube_001)
ob_camera = bpy.data.objects.new('Camera', cam_camera)

# ---- transforms, parenting, visibility, modifiers, constraints
ob_armature.location = (0.0, 0.0, -0.2466)
ob_armature.hide_viewport = True
ob_armature.show_in_front = True
ob_armature.lineart.crease_threshold = 0.0
ob_cube.parent = ob_armature
ob_cube.location = (0.0, 0.0, 0.0)
ob_cube.lineart.crease_threshold = 0.0
_vg = ob_cube.vertex_groups.new(name='Arm.L')
_vg = ob_cube.vertex_groups.new(name='Arm.L.001')
_vg = ob_cube.vertex_groups.new(name='Wrist.L')
_vg = ob_cube.vertex_groups.new(name='Hand.L')
_vg = ob_cube.vertex_groups.new(name='Pinky.L')
_vg = ob_cube.vertex_groups.new(name='Pinky.L.002')
_vg = ob_cube.vertex_groups.new(name='Pinky.L.001')
_vg = ob_cube.vertex_groups.new(name='Index.L')
_vg = ob_cube.vertex_groups.new(name='Index.L.002')
_vg = ob_cube.vertex_groups.new(name='Index.L.001')
_vg = ob_cube.vertex_groups.new(name='Thumb.L')
_vg = ob_cube.vertex_groups.new(name='Thumb.L.002')
_vg = ob_cube.vertex_groups.new(name='Thumb.L.001')
_vg = ob_cube.vertex_groups.new(name='Arm.R')
for _i, _w in zip([55, 56, 57, 61, 62, 63, 64, 65, 66, 67, 68, 69, 70, 71, 72, 73, 74, 75, 76, 77, 78, 79, 80, 81, 82, 83, 84, 85, 86, 87, 88, 89, 90, 91, 92, 93, 94, 95, 96, 97, 98, 99, 100, 101, 102, 151, 152, 153, 154, 155, 156, 161, 162, 163, 164, 165, 166, 299, 300, 301], [0.03345, 0.05353, 0.006922, 0.00434, 0.03142, 0.2968, 0.3602, 0.2234, 0.1551, 0.1122, 0.1265, 0.2037, 0.3011, 0.7186, 0.6813, 0.756, 0.773, 0.5218, 0.5155, 0.7306, 0.7087, 0.9591, 0.9555, 0.9657, 0.9724, 0.9598, 0.9597, 0.9675, 0.9611, 0.9896, 0.9882, 0.9919, 0.9937, 0.9934, 0.9929, 0.9923, 0.9902, 0.2069, 0.1663, 0.104, 0.06323, 0.05608, 0.07754, 0.1152, 0.1651, 0.003461, 0.1893, 0.7645, 0.9691, 0.9928, 0.09636, 0.01788, 0.2524, 0.7196, 0.9643, 0.9913, 0.1352, 0.03345, 0.006922, 0.003461]): _vg.add([_i], _w, 'REPLACE')
_vg = ob_cube.vertex_groups.new(name='Arm.R.001')
for _i, _w in zip([55, 56, 57, 58, 59, 60, 61, 62, 63, 64, 65, 66, 67, 68, 69, 70, 71, 72, 73, 74, 75, 76, 77, 78, 79, 80, 81, 83, 84, 85, 86, 95, 96, 97, 98, 99, 100, 101, 102, 151, 152, 153, 154, 156, 161, 162, 163, 164, 166, 299, 300, 301, 302, 303], [0.1979, 0.1979, 0.1979, 0.1979, 0.1979, 0.1979, 0.1979, 0.1979, 0.5303, 0.4869, 0.6084, 0.6997, 0.7553, 0.7491, 0.6783, 0.5631, 0.2147, 0.2458, 0.1944, 0.1992, 0.4658, 0.4708, 0.2368, 0.2374, 0.0129, 0.01954, 0.004562, 0.02685, 0.02625, 0.006593, 0.01291, 0.2853, 0.3225, 0.3832, 0.4283, 0.426, 0.3924, 0.3443, 0.3059, 0.1979, 0.6541, 0.1968, 0.002281, 0.3684, 0.1979, 0.6207, 0.2371, 0.009749, 0.3529, 0.1979, 0.1979, 0.1979, 0.1979, 0.1979]): _vg.add([_i], _w, 'REPLACE')
_vg = ob_cube.vertex_groups.new(name='Wrist.R')
for _i, _w in zip([30, 31, 32, 33, 34, 35, 36, 37, 39, 40, 41, 42, 43, 44, 45, 46, 47, 48, 49, 50, 51, 52, 53, 54, 55, 56, 57, 58, 59, 60, 61, 62, 63, 64, 65, 66, 67, 68, 69, 70, 71, 72, 73, 74, 77, 78, 95, 96, 97, 98, 99, 100, 101, 102, 103, 104, 105, 106, 107, 108, 109, 110, 148, 149, 150, 151, 152, 153, 156, 157, 158, 159, 160, 161, 162, 163, 166, 167, 294, 295, 296, 297, 298, 299, 300, 301, 302, 303], [0.8038, 0.8391, 0.8199, 0.5771, 0.5336, 0.8418, 0.9141, 0.8963, 0.9174, 0.9362, 0.9256, 0.9266, 0.9081, 0.9286, 0.9679, 0.9582, 0.9826, 0.9846, 0.9843, 0.9846, 0.9824, 0.9845, 0.991, 0.9894, 0.5625, 0.5625, 0.5625, 0.5625, 0.5625, 0.5625, 0.5625, 0.5625, 0.256, 0.2187, 0.2188, 0.2187, 0.2187, 0.2187, 0.2187, 0.2187, 0.06668, 0.07286, 0.04919, 0.005723, 0.01523, 0.0539, 0.5073, 0.5624, 0.5625, 0.5625, 0.5625, 0.4409, 0.375, 0.375, 0.5133, 0.5419, 0.5508, 0.5146, 0.3605, 0.3823, 0.5037, 0.4956, 0.6985, 0.9261, 0.9845, 0.5625, 0.2187, 0.02746, 0.408, 0.443, 0.9052, 0.963, 0.9902, 0.5625, 0.2187, 0.03457, 0.5624, 0.5463, 0.9826, 0.9843, 0.9845, 0.9846, 0.9824, 0.5625, 0.5625, 0.5625, 0.5625, 0.5625]): _vg.add([_i], _w, 'REPLACE')
_vg = ob_cube.vertex_groups.new(name='Hand.R')
for _i, _w in zip([30, 31, 32, 33, 34, 35, 36, 37, 39, 40, 41, 42, 43, 44, 45, 46, 103, 104, 105, 106, 107, 108, 109, 110, 148, 149, 157, 158, 159, 167], [0.1876, 0.1875, 0.1875, 0.1942, 0.1875, 0.1875, 0.1875, 0.1875, 0.1979, 0.1979, 0.1979, 0.1979, 0.1979, 0.1979, 0.1979, 0.1979, 0.1407, 0.4252, 0.5264, 0.4577, 0.4537, 0.5038, 0.4596, 0.1394, 0.1909, 0.1979, 0.4817, 0.1875, 0.1979, 0.4758]): _vg.add([_i], _w, 'REPLACE')
_vg = ob_cube.vertex_groups.new(name='Pinky.R')
for _i, _w in zip([106, 108, 157], [1.008e-13, 2.458e-17, 1.229e-17]): _vg.add([_i], _w, 'REPLACE')
_vg = ob_cube.vertex_groups.new(name='Pinky.R.002')
_vg = ob_cube.vertex_groups.new(name='Pinky.R.001')
_vg = ob_cube.vertex_groups.new(name='Index.R')
for _i, _w in zip([104, 105, 107, 108, 109, 110, 157, 167], [1.07e-18, 4.65e-12, 4.503e-26, 9.514e-39, 8.08e-13, 7.808e-10, 4.04e-13, 2.325e-12]): _vg.add([_i], _w, 'REPLACE')
_vg = ob_cube.vertex_groups.new(name='Index.R.002')
_vg = ob_cube.vertex_groups.new(name='Index.R.001')
_vg = ob_cube.vertex_groups.new(name='Thumb.R')
for _i, _w in zip([30, 31, 32, 33, 34, 36, 37, 39, 40, 41, 103, 104, 105, 108, 109, 110, 148, 157, 158, 167], [8.408e-07, 9.445e-19, 1.94e-13, 1.56e-15, 0.0, 0.0, 0.0001453, 0.00725, 0.03233, 0.0, 0.07811, 0.1038, 0.004261, 7.801e-16, 0.003879, 0.07813, 9.778e-14, 0.00194, 7.266e-05, 0.05405]): _vg.add([_i], _w, 'REPLACE')
_vg = ob_cube.vertex_groups.new(name='Thumb.R.002')
for _i, _w in zip([103, 110], [2.891e-09, 3.119e-13]): _vg.add([_i], _w, 'REPLACE')
_vg = ob_cube.vertex_groups.new(name='Thumb.R.001')
_vg = ob_cube.vertex_groups.new(name='Bone')
_vg = ob_cube.vertex_groups.new(name='Bone.002.R')
for _i, _w in zip([56, 62, 63, 64, 65, 66, 67, 68, 69, 70, 71, 72, 73, 74, 75, 76, 77, 78, 79, 80, 81, 82, 83, 84, 85, 86, 87, 88, 89, 90, 91, 92, 93, 94, 95, 96, 97, 98, 99, 100, 101, 102, 152, 153, 154, 155, 156, 162, 163, 164, 165, 166], [0.01168, 0.00382, 0.3038, 0.4044, 0.2039, 0.1214, 0.1283, 0.1612, 0.26, 0.3563, 0.7726, 0.7022, 0.7876, 0.5475, 0.5003, 0.5168, 0.6979, 0.7096, 0.9707, 0.9609, 0.9736, 0.9588, 0.9506, 0.9527, 0.9628, 0.9623, 0.9918, 0.9903, 0.9925, 0.9921, 0.9916, 0.9919, 0.9926, 0.9915, 0.1388, 0.1214, 0.08989, 0.0601, 0.03616, 0.01964, 0.05028, 0.08557, 0.1548, 0.7515, 0.9719, 0.9925, 0.02548, 0.3038, 0.7113, 0.9633, 0.9922, 0.1029]): _vg.add([_i], _w, 'REPLACE')
_vg = ob_cube.vertex_groups.new(name='Bone.003.R')
for _i, _w in zip([0, 30, 31, 32, 33, 34, 35, 36, 37, 38, 39, 40, 41, 42, 43, 44, 45, 46, 47, 48, 49, 50, 51, 52, 53, 54, 55, 56, 57, 58, 59, 60, 61, 62, 63, 64, 65, 66, 67, 68, 69, 70, 71, 72, 73, 74, 75, 76, 77, 78, 79, 80, 81, 82, 83, 84, 85, 86, 95, 96, 97, 98, 99, 100, 101, 102, 103, 104, 105, 106, 107, 108, 109, 110, 143, 148, 149, 150, 151, 152, 153, 154, 156, 157, 158, 159, 160, 161, 162, 163, 164, 166, 167, 294, 295, 296, 297, 298, 299, 300, 301, 302, 303], [0.006865, 0.429, 0.6965, 0.2982, 0.2443, 0.523, 0.5826, 0.8157, 0.8119, 0.004481, 0.7752, 0.8716, 0.7559, 0.5228, 0.5585, 0.7833, 0.9131, 0.9122, 0.9811, 0.986, 0.9805, 0.965, 0.9591, 0.974, 0.9871, 0.9885, 0.9827, 0.968, 0.9897, 0.9891, 0.9851, 0.9811, 0.9776, 0.9719, 0.696, 0.5955, 0.796, 0.8784, 0.8714, 0.8385, 0.7398, 0.6436, 0.2273, 0.2978, 0.2123, 0.4524, 0.4997, 0.4831, 0.3021, 0.2903, 0.0085, 0.0282, 0.002766, 0.03239, 0.0487, 0.04451, 0.0244, 0.0254, 0.8609, 0.8783, 0.9097, 0.9391, 0.9558, 0.9643, 0.9492, 0.914, 0.2592, 0.1342, 0.1203, 0.2232, 0.1804, 0.1012, 0.08344, 0.1554, 0.0008727, 0.238, 0.731, 0.9786, 0.9912, 0.845, 0.2485, 0.006143, 0.9617, 0.06592, 0.8318, 0.9217, 0.9887, 0.9757, 0.696, 0.2886, 0.02338, 0.8967, 0.1238, 0.9811, 0.9805, 0.9786, 0.965, 0.9591, 0.9827, 0.9897, 0.9912, 0.9891, 0.9851]): _vg.add([_i], _w, 'REPLACE')
_vg = ob_cube.vertex_groups.new(name='Bone.004.R')
for _i, _w in zip([0, 2, 3, 4, 29, 30, 31, 32, 33, 34, 35, 36, 37, 38, 39, 40, 41, 42, 43, 44, 45, 46, 50, 51, 103, 104, 105, 106, 107, 108, 109, 110, 111, 137, 138, 142, 143, 144, 145, 147, 148, 149, 157, 158, 159, 167, 237, 238, 297, 298], [0.2316, 0.9339, 0.7211, 0.9443, 0.08614, 0.4801, 0.2437, 0.6717, 0.7502, 0.4721, 0.4145, 0.1788, 0.1625, 0.7188, 0.1904, 0.1047, 0.2299, 0.4754, 0.4398, 0.2148, 0.08329, 0.07509, 0.01818, 0.02917, 0.5578, 0.7708, 0.8619, 0.7671, 0.8058, 0.8856, 0.8517, 0.6148, 0.1772, 0.9293, 0.9449, 0.9165, 0.9134, 0.06362, 0.006639, 0.135, 0.7536, 0.2642, 0.9242, 0.1565, 0.07103, 0.8374, 0.01787, 0.01037, 0.01818, 0.02917]): _vg.add([_i], _w, 'REPLACE')
_vg = ob_cube.vertex_groups.new(name='Bone.006.R')
for _i, _w in zip([0, 1, 2, 3, 26, 27, 28, 29, 30, 31, 32, 37, 38, 39, 103, 104, 109, 110, 111, 137, 141, 144, 145, 146, 147, 167, 232, 234, 235, 239, 240, 243, 244, 245, 246, 247, 248, 256, 257, 259, 260, 261, 262, 264], [0.7568, 0.08897, 0.01882, 0.2427, 0.6121, 0.5939, 0.6348, 0.9047, 0.09178, 0.0603, 0.006704, 0.0002584, 0.24, 0.01899, 0.1855, 0.09077, 0.05826, 0.2324, 0.822, 0.03823, 0.08285, 0.9069, 0.9406, 0.856, 0.8363, 0.01849, 0.007382, 0.6313, 0.9082, 0.2302, 0.2262, 0.01789, 0.8167, 0.6493, 0.5939, 0.6121, 0.6348, 0.001091, 0.856, 0.1116, 0.0731, 0.07389, 0.08588, 0.03053]): _vg.add([_i], _w, 'REPLACE')
_vg = ob_cube.vertex_groups.new(name='Bone.007.R')
for _i, _w in zip([26, 27, 28, 146, 234, 235, 240, 244, 245, 246, 247, 248, 249, 250, 251, 252, 253, 254, 255, 256, 257, 258, 259, 260, 261, 262, 263, 264, 265, 266, 267, 268, 269, 270, 271, 272, 273], [0.3659, 0.09708, 0.08771, 0.1054, 0.06482, 0.05474, 0.008338, 0.1567, 0.03975, 0.09708, 0.3659, 0.08771, 0.1, 0.02671, 0.009381, 0.1462, 0.1367, 0.4867, 0.4831, 0.7261, 0.1054, 0.09558, 0.7981, 0.852, 0.7469, 0.7206, 0.1883, 0.6909, 0.1717, 0.1, 0.02671, 0.009381, 0.09558, 0.1, 0.02671, 0.009381, 0.09558]): _vg.add([_i], _w, 'REPLACE')
_vg = ob_cube.vertex_groups.new(name='Bone.008.R')
for _i, _w in zip([249, 250, 251, 252, 253, 254, 255, 256, 258, 259, 260, 261, 262, 263, 264, 265, 266, 267, 268, 269, 270, 271, 272, 273], [0.8942, 0.9592, 0.9686, 0.8437, 0.8553, 0.4844, 0.4825, 0.2457, 0.8996, 0.08352, 0.06868, 0.145, 0.1582, 0.8002, 0.266, 0.821, 0.8942, 0.9592, 0.9686, 0.8996, 0.8942, 0.9592, 0.9686, 0.8996]): _vg.add([_i], _w, 'REPLACE')
_vg = ob_cube.vertex_groups.new(name='Bone.009.R')
for _i, _w in zip([1, 5, 7, 17, 27, 28, 115, 116, 117, 120, 136, 141, 146, 176, 177, 178, 179, 180, 181, 182, 183, 198, 232, 233, 234, 235, 239, 240, 243, 245, 246, 248, 257, 261, 262, 276, 279, 287, 288, 289, 290, 291, 292, 293], [0.7907, 0.07104, 0.1083, 0.6706, 0.2446, 0.2359, 0.3304, 0.3714, 0.7031, 0.02063, 0.7234, 0.8629, 0.003893, 0.7028, 0.8829, 0.8562, 0.67, 0.2179, 0.284, 0.1613, 0.138, 0.06669, 0.1043, 0.1354, 0.2331, 0.009098, 0.7027, 0.6107, 0.7622, 0.2638, 0.2446, 0.2359, 0.003893, 0.007183, 0.01362, 0.05536, 0.02055, 0.01417, 0.05346, 0.284, 0.005406, 0.1613, 0.138, 0.2179]): _vg.add([_i], _w, 'REPLACE')
_vg = ob_cube.vertex_groups.new(name='Bone.010.R')
for _i, _w in zip([17, 115, 116, 117, 169, 170, 171, 172, 173, 175, 176, 177, 178, 179, 180, 181, 182, 183, 274, 275, 276, 277, 278, 279, 280, 281, 283, 284, 285, 286, 287, 288, 289, 290, 291, 292, 293], [0.3117, 0.6082, 0.5851, 0.278, 0.02405, 0.06611, 0.0561, 0.06611, 0.02405, 0.0561, 0.252, 0.08477, 0.1221, 0.2433, 0.7654, 0.6939, 0.7762, 0.7884, 0.1312, 0.06611, 0.8284, 0.6859, 0.7523, 0.4082, 0.3478, 0.0561, 0.02405, 0.2092, 0.2505, 0.1529, 0.6893, 0.5616, 0.6939, 0.8959, 0.7762, 0.7884, 0.7654]): _vg.add([_i], _w, 'REPLACE')
_vg = ob_cube.vertex_groups.new(name='Bone.011.R')
for _i, _w in zip([15, 115, 116, 119, 120, 121, 122, 168, 169, 170, 171, 172, 173, 174, 175, 182, 183, 186, 189, 190, 191, 194, 195, 274, 275, 276, 277, 278, 279, 280, 281, 282, 283, 284, 285, 286, 287, 288, 290, 291, 292], [0.03653, 0.001523, 0.0002017, 0.0, 0.0, 0.0, 0.0, 0.9761, 0.9614, 0.9295, 0.9393, 0.9295, 0.9614, 0.9761, 0.9393, 0.05417, 0.06, 0.0, 0.0, 0.0, 0.0, 0.0, 0.0, 0.8613, 0.9295, 0.1151, 0.2892, 0.2365, 0.5533, 0.6349, 0.9393, 0.9761, 0.9614, 0.7833, 0.7276, 0.8435, 0.2766, 0.38, 0.07543, 0.05417, 0.06]): _vg.add([_i], _w, 'REPLACE')
_vg = ob_cube.vertex_groups.new(name='Bone.015.R')
for _i, _w in zip([1, 5, 6, 7, 13, 16, 27, 114, 115, 119, 120, 121, 122, 134, 135, 136, 176, 179, 190, 191, 192, 193, 194, 195, 196, 197, 198, 199, 208, 210, 232, 233, 234, 240, 241, 242, 243, 246], [0.09077, 0.5654, 0.2736, 0.8283, 0.3584, 0.3949, 0.03202, 0.005277, 0.0155, 0.03254, 0.7673, 0.04723, 0.8011, 0.0235, 0.01951, 0.162, 0.00029, 0.07076, 0.1209, 0.07971, 0.1919, 0.1563, 0.6081, 0.5917, 0.7378, 0.7474, 0.8451, 0.9219, 0.01142, 0.06069, 0.8085, 0.153, 0.05066, 0.1222, 0.07868, 0.6985, 0.06201, 0.03202]): _vg.add([_i], _w, 'REPLACE')
_vg = ob_cube.vertex_groups.new(name='Bone.016.R')
for _i, _w in zip([13, 14, 15, 16, 21, 114, 119, 120, 121, 122, 184, 185, 186, 187, 188, 189, 190, 191, 192, 193, 194, 195, 196, 197, 198, 199], [0.5928, 0.3216, 0.326, 1.0, 0.06078, 0.002651, 1.0, 0.8358, 1.0, 1.0, 0.1274, 0.1837, 0.03192, 0.1108, 0.6641, 1.0, 0.4285, 0.8162, 0.7842, 0.7837, 0.3114, 1.0, 0.2133, 0.1954, 0.03197, 0.0186]): _vg.add([_i], _w, 'REPLACE')
_vg = ob_cube.vertex_groups.new(name='Bone.017.R')
for _i, _w in zip([8, 9, 10, 14, 15, 119, 121, 122, 133, 184, 185, 186, 187, 188, 189, 190, 191, 192, 193, 194, 195], [0.985, 0.9769, 0.9788, 0.6555, 0.6205, 0.3707, 0.4135, 0.012, 0.9826, 0.8617, 0.8224, 0.8306, 0.8722, 0.2945, 0.2644, 0.3203, 0.1556, 0.02408, 0.03103, 0.07032, 0.02769]): _vg.add([_i], _w, 'REPLACE')
_vg = ob_cube.vertex_groups.new(name='Bone.018.R')
for _i, _w in zip([5, 6, 7, 18, 22, 23, 113, 114, 118, 123, 129, 130, 131, 132, 134, 135, 136, 139, 140, 196, 197, 204, 206, 208, 209, 210, 211, 212, 213, 214, 215, 216, 218, 221, 222, 224, 225, 226, 227, 228, 229, 230, 231, 232, 233, 236, 237, 238, 241, 242, 243], [0.2937, 0.6771, 0.02477, 0.6027, 0.326, 0.01944, 0.6432, 0.3194, 0.02583, 0.0, 0.0, 0.0, 0.0, 0.0, 0.8699, 0.6724, 0.05775, 0.1004, 0.0668, 0.01449, 0.03461, 0.03387, 0.006125, 0.7422, 0.8876, 0.6597, 0.8066, 0.1439, 0.1631, 0.2958, 0.2432, 0.0, 0.0, 0.0, 0.0, 0.0, 0.03906, 0.0, 0.03593, 0.0, 0.01046, 0.005331, 0.0, 0.01111, 0.5732, 0.2313, 0.03695, 0.09636, 0.7876, 0.2603, 0.09046]): _vg.add([_i], _w, 'REPLACE')
_vg = ob_cube.vertex_groups.new(name='Bone.019.R')
for _i, _w in zip([18, 19, 20, 21, 22, 112, 113, 114, 127, 128, 200, 201, 202, 203, 204, 205, 206, 207, 208, 209, 210, 211, 212, 213, 214, 215], [0.3622, 0.6455, 0.3182, 0.3275, 0.6413, 0.6675, 0.3456, 0.6228, 0.006351, 0.0001442, 0.117, 0.1988, 0.2237, 0.1175, 0.8262, 0.7348, 0.871, 0.6957, 0.2179, 0.09592, 0.2561, 0.138, 0.8144, 0.7779, 0.6725, 0.7447]): _vg.add([_i], _w, 'REPLACE')
_vg = ob_cube.vertex_groups.new(name='Bone.020.R')
for _i, _w in zip([11, 19, 20, 21, 112, 126, 127, 128, 200, 201, 202, 203, 204, 205, 206, 207, 212, 213], [0.9816, 0.3354, 0.6699, 0.6651, 0.3214, 0.9811, 0.9713, 0.9742, 0.8789, 0.7976, 0.7698, 0.8798, 0.1298, 0.248, 0.1004, 0.2774, 0.01913, 0.03523]): _vg.add([_i], _w, 'REPLACE')
_vg = ob_cube.vertex_groups.new(name='Bone.021.R')
for _i, _w in zip([5, 23, 24, 25, 118, 124, 129, 130, 131, 132, 134, 135, 138, 139, 140, 142, 143, 216, 217, 218, 219, 220, 221, 222, 223, 224, 225, 226, 227, 228, 229, 230, 231, 233, 236, 237, 238, 241], [0.003282, 0.8678, 0.08468, 0.06482, 0.8705, 0.000605, 0.05283, 0.363, 0.368, 0.07968, 0.06983, 0.2464, 0.01246, 0.878, 0.9046, 0.05051, 0.05633, 0.003036, 0.04061, 0.02934, 0.007892, 0.1444, 0.1223, 0.09494, 0.1276, 0.3926, 0.9019, 0.365, 0.902, 0.3267, 0.8134, 0.802, 0.3393, 0.1249, 0.704, 0.9128, 0.862, 0.109]): _vg.add([_i], _w, 'REPLACE')
_vg = ob_cube.vertex_groups.new(name='Bone.022.R')
for _i, _w in zip([12, 23, 24, 25, 118, 123, 124, 125, 129, 130, 131, 132, 216, 217, 218, 219, 220, 221, 222, 223, 224, 225, 226, 227, 228, 229, 230, 231], [0.1712, 0.07577, 0.8073, 0.8482, 0.07408, 0.05599, 0.3514, 0.1512, 0.3828, 0.1774, 0.1822, 0.2261, 0.2185, 0.8099, 0.153, 0.8363, 0.7729, 0.273, 0.3934, 0.8097, 0.1453, 0.02519, 0.1378, 0.02518, 0.2213, 0.1365, 0.1415, 0.2215]): _vg.add([_i], _w, 'REPLACE')
_vg = ob_cube.vertex_groups.new(name='Bone.023.R')
for _i, _w in zip([12, 24, 25, 123, 124, 125, 129, 130, 131, 132, 216, 217, 218, 219, 220, 221, 222, 223, 224, 226, 228, 230, 231], [0.7946, 0.09692, 0.07976, 0.9304, 0.6155, 0.8391, 0.5227, 0.1649, 0.1933, 0.6479, 0.735, 0.1372, 0.7849, 0.1304, 0.0676, 0.5329, 0.4356, 0.05202, 0.1488, 0.1267, 0.2473, 0.002465, 0.2107]): _vg.add([_i], _w, 'REPLACE')
_vg = ob_cube.vertex_groups.new(name='Bone.002.L')
_vg = ob_cube.vertex_groups.new(name='Bone.003.L')
_vg = ob_cube.vertex_groups.new(name='Bone.004.L')
_vg = ob_cube.vertex_groups.new(name='Bone.006.L')
_vg = ob_cube.vertex_groups.new(name='Bone.007.L')
_vg = ob_cube.vertex_groups.new(name='Bone.008.L')
for _i, _w in zip([15, 187, 188, 189], [0.0, 0.0, 0.0, 0.0]): _vg.add([_i], _w, 'REPLACE')
_vg = ob_cube.vertex_groups.new(name='Bone.009.L')
for _i, _w in zip([15, 119, 187, 189, 191], [0.0, 0.0, 0.0, 0.0, 0.0]): _vg.add([_i], _w, 'REPLACE')
_vg = ob_cube.vertex_groups.new(name='Bone.010.L')
_vg = ob_cube.vertex_groups.new(name='Bone.011.L')
for _i, _w in zip([13, 14, 15, 119, 187, 188, 189, 191, 193, 197], [0.0, 0.0, 0.0, 0.0, 0.0, 0.0, 0.0, 0.0, 0.0, 0.0]): _vg.add([_i], _w, 'REPLACE')
_vg = ob_cube.vertex_groups.new(name='Bone.015.L')
_vg = ob_cube.vertex_groups.new(name='Bone.016.L')
for _i, _w in zip([21, 112, 132, 201, 203, 205, 206, 216, 218, 221], [0.0, 0.0, 0.0, 0.0, 0.0, 0.0, 0.0, 0.0, 0.0, 0.0]): _vg.add([_i], _w, 'REPLACE')
_vg = ob_cube.vertex_groups.new(name='Bone.017.L')
_vg = ob_cube.vertex_groups.new(name='Bone.018.L')
_vg = ob_cube.vertex_groups.new(name='Bone.019.L')
for _i, _w in zip([21, 203], [0.0, 0.0]): _vg.add([_i], _w, 'REPLACE')
_vg = ob_cube.vertex_groups.new(name='Bone.020.L')
_vg = ob_cube.vertex_groups.new(name='Bone.021.L')
_vg = ob_cube.vertex_groups.new(name='Bone.022.L')
_vg = ob_cube.vertex_groups.new(name='Bone.023.L')
_m = ob_cube.modifiers.new('Mirror', 'MIRROR')
_m = ob_cube.modifiers.new('Armature', 'ARMATURE')
_m.object = ob_armature
ob_camera.location = (0.0, 0.0, 0.0)
ob_camera.rotation_euler = (-1.571, 3.142, -0.0)
ob_camera.lineart.crease_threshold = 0.0

# ---- collection membership
col_collection_1.objects.link(ob_armature)
col_collection_1.objects.link(ob_cube)
col_collection_2.objects.link(ob_camera)

# ---- scene / render settings (as saved in the file)
scene.camera = ob_camera
scene.frame_start = 1; scene.frame_end = 250; scene.frame_set(1)
scene.render.engine = 'BLENDER_EEVEE_NEXT'
scene.render.resolution_percentage = 50
scene.render.dither_intensity = 0.0
scene.cycles.use_denoising = False
scene.cycles.samples = 128
scene.cycles.sampling_pattern = 'TABULATED_SOBOL'
scene.cycles.use_adaptive_sampling = False
scene.cycles.use_light_tree = False
scene.cycles.blur_glossy = 0.0
scene.cycles.sample_clamp_indirect = 0.0
scene.view_settings.view_transform = 'Standard'
bpy.context.view_layer.update()

# ---- added for rendering (the .blend has no usable light): sun
light_auto_sun = bpy.data.lights.new('AutoSun', 'SUN')
light_auto_sun.energy = 3.0
light_auto_sun.angle = 0.0523599
ob_auto_sun = bpy.data.objects.new('AutoSun', light_auto_sun)
scene.collection.objects.link(ob_auto_sun)
ob_auto_sun.rotation_euler = (0.872665, 0.174533, 0.523599)
bpy.context.view_layer.update()
